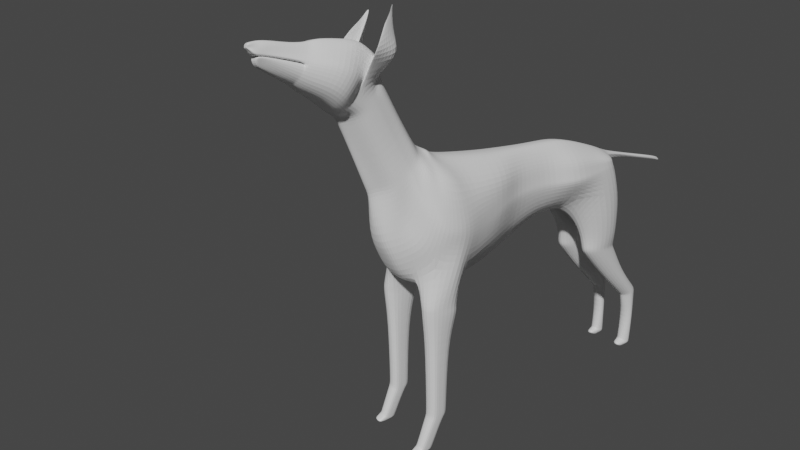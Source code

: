 # Source: Perro_Egipto.blend  (saved by Blender 3.0.42; exported with 4.5.12 LTS)
import bpy
from mathutils import Matrix  # noqa: F401  (used for matrix-valued properties, if any)

bpy.ops.wm.read_factory_settings(use_empty=True)
scene = bpy.context.scene
scene.name = 'Scene'

# ---- collections
col_collection = bpy.data.collections.new('Collection'); scene.collection.children.link(col_collection)

# ---- materials (node trees are filled in below, after node groups)
mat_material = bpy.data.materials.new('Material')
mat_material.alpha_threshold = 0.0
mat_material.use_transparent_shadow = False
mat_material.line_color = (0.0, 0.0, 0.0, 1.0)

# ---- material node trees
mat_material.use_nodes = True; mat_material.node_tree.nodes.clear()
_N = mat_material.node_tree.nodes; _L = mat_material.node_tree.links
n0 = _N.new('ShaderNodeOutputMaterial'); n0.name = 'Material Output'; n0.location = (300, 300)
n1 = _N.new('ShaderNodeBsdfPrincipled'); n1.name = 'Principled BSDF'; n1.location = (10, 300)
n1.distribution = 'GGX'
n1.subsurface_method = 'RANDOM_WALK_SKIN'
n1.inputs[2].default_value = 0.4
n1.inputs[3].default_value = 1.45
n1.inputs[27].default_value = (0.0, 0.0, 0.0, 1.0)
n1.inputs[28].default_value = 1.0
_L.new(n1.outputs[0], n0.inputs[0])
n0.is_active_output = True

# ---- world
world_world = bpy.data.worlds.new('World'); scene.world = world_world
world_world.use_nodes = True; world_world.node_tree.nodes.clear()
_N = world_world.node_tree.nodes; _L = world_world.node_tree.links
n0 = _N.new('ShaderNodeOutputWorld'); n0.name = 'World Output'; n0.location = (300, 300)
n1 = _N.new('ShaderNodeBackground'); n1.name = 'Background'; n1.location = (10, 300)
n1.inputs[0].default_value = (0.05088, 0.05088, 0.05088, 1.0)
_L.new(n1.outputs[0], n0.inputs[0])
n0.is_active_output = True
world_world.color = (0.05088, 0.05088, 0.05088)
world_world.use_sun_shadow = False
world_world.sun_shadow_jitter_overblur = 0.0

# ---- cameras
cam_camera = bpy.data.cameras.new('Camera')
cam_camera.lens = 24.0

# ---- meshes
me_cube = bpy.data.meshes.new('Cube')
me_cube.from_pydata([(0.3846, 0.984, 0.7146), (0.3846, 1.03, -0.1289), (0.6725, -0.75, 0.5745), (0.7157, -0.8137, -0.7412), (-0.0001384, 1.249, -0.2956), (-0.0001384, -0.6802, 1.005), (-0.0001384, -0.9227, -1.11), (-0.0001384, 0.9993, 1.031), (0.6217, 0.06878, 0.6342), (0.6217, -0.07912, -0.5265), (-0.0001384, -0.287, -1.09), (-0.0001384, 0.1046, 0.9958), (0.5277, 1.984, 0.7358), (0.407, 2.168, -0.004865), (-0.0001384, 2.13, 0.1458), (0.0, 1.939, 1.1), (0.4902, 3.122, 0.6759), (0.4902, 3.5, -0.01194), (-0.0001384, 3.128, -0.08987), (-0.0001384, 3.021, 0.8905), (0.4622, 0.9756, 0.2566), (0.7501, -0.61, -0.3416), (0.6993, -0.02785, 0.05394), (0.6278, 2.009, 0.297), (0.4902, 3.271, 0.521), (-0.0001384, 3.271, 0.521), (0.05113, 4.454, 0.6045), (-0.0001384, 4.457, 0.6375), (0.05113, 4.451, 0.5763), (-0.0001384, 4.603, 0.5357), (-0.0001384, 3.559, 0.7557), (-0.0001384, 3.957, 0.6116), (0.08957, 3.425, 0.7408), (0.05113, 3.715, 0.6629), (0.05113, 5.102, 0.5231), (-0.0001384, 5.354, 0.5234), (0.05113, 5.242, 0.4789), (-0.0001384, 5.499, 0.4216), (0.2882, -0.9227, -1.031), (0.2302, 0.9845, 0.969), (0.2302, 1.249, -0.2076), (0.347, -0.7331, 0.9345), (0.347, 0.1018, 0.9228), (0.347, -0.287, -0.9446), (0.238, 1.985, 1.028), (0.1823, 1.699, -0.2394), (0.2196, 3.053, 0.8313), (0.2196, 3.535, -0.2933), (0.2196, 3.271, 0.521), (0.39, -1.691, 0.0109), (0.02753, 4.453, 0.6268), (0.02753, 4.455, 0.5464), (0.02753, 3.857, 0.6116), (0.02753, 3.459, 0.7557), (0.02753, 5.254, 0.5234), (0.02753, 5.399, 0.4216), (0.4902, 3.512, -0.8874), (0.407, 2.657, -0.8726), (0.1823, 2.529, -0.7931), (0.2086, 3.497, -0.8162), (0.415, 4.439, -2.301), (0.407, 4.068, -2.407), (0.2915, 4.042, -2.42), (0.322, 4.467, -2.296), (0.407, 2.687, -1.155), (0.4362, 3.541, -1.156), (0.2287, 3.513, -1.19), (0.2091, 2.669, -1.182), (0.4551, 4.41, -3.593), (0.415, 4.186, -3.503), (0.2568, 4.198, -3.5), (0.2525, 4.437, -3.599), (0.4312, 4.247, -3.646), (0.3998, 4.05, -3.559), (0.2831, 4.058, -3.556), (0.263, 4.268, -3.65), (0.4021, 4.172, -3.67), (0.3877, 4.056, -3.615), (0.3041, 4.062, -3.612), (0.2815, 4.187, -3.669), (0.2883, 4.425, -2.922), (0.2635, 4.251, -2.945), (0.4131, 4.244, -2.948), (0.4685, 4.406, -2.923), (-0.0001384, 3.477, 0.5481), (0.1435, 3.278, 0.6253), (-0.0001384, 3.253, 0.8329), (0.228, 3.285, 0.7115), (0.1065, 3.285, 0.7872), (0.1065, 3.413, 0.6253), (-0.0001384, 2.629, -0.0174), (0.6012, 2.838, 0.03521), (0.4486, 2.648, 0.7263), (-1.475e-17, 2.611, 0.9789), (0.5262, 2.711, 0.4292), (0.201, 2.632, 0.9225), (0.11, 2.809, -0.3086), (0.5657, 3.039, -0.88), (0.1045, 2.998, -0.7953), (0.5262, 4.236, -2.364), (0.2124, 4.255, -2.358), (0.11, 2.974, -1.181), (0.5262, 3.027, -1.15), (0.4747, 4.319, -3.564), (0.227, 4.338, -3.566), (0.4422, 4.149, -3.602), (0.2595, 4.163, -3.603), (0.4163, 4.108, -3.643), (0.2853, 4.119, -3.642), (0.4925, 4.325, -2.936), (0.2154, 4.338, -2.933), (0.2138, 3.515, -0.5669), (0.1823, 2.224, -0.4648), (0.407, 2.411, -0.3468), (0.4902, 3.523, -0.5408), (0.6131, 2.967, -0.4438), (0.1071, 2.908, -0.5633), (0.125, 1.249, -0.2733), (0.1834, -0.7243, 0.9979), (0.1834, -0.287, -1.049), (0.1793, 2.107, 0.001653), (0.1979, 3.331, -0.1462), (0.5841, -1.43, 0.8593), (0.02362, 3.509, 0.7557), (0.1834, -0.9227, -1.068), (0.125, 0.9879, 1.028), (0.1834, 0.1029, 0.9861), (0.1331, 1.978, 1.105), (0.1197, 3.041, 0.8775), (0.1197, 3.271, 0.521), (0.02362, 4.455, 0.6322), (0.02362, 4.529, 0.5411), (0.02362, 3.907, 0.6116), (0.02362, 5.304, 0.5234), (0.02362, 5.449, 0.4216), (0.06311, 3.269, 0.81), (0.06311, 3.445, 0.5867), (0.1103, 2.631, 0.9753), (0.06486, 2.719, -0.07228), (0.407, 4.028, -2.366), (0.3168, 4.414, -2.234), (0.4162, 4.389, -2.237), (0.2915, 4.008, -2.38), (0.2067, 4.188, -2.292), (0.5262, 4.174, -2.296), (0.3053, 4.078, -2.509), (0.408, 4.104, -2.496), (0.3163, 4.46, -2.402), (0.4241, 4.434, -2.407), (0.2129, 4.269, -2.456), (0.5205, 4.251, -2.461), (0.4343, 3.618, -1.253), (0.2149, 2.745, -1.288), (0.407, 2.742, -1.264), (0.2367, 3.594, -1.285), (0.1188, 3.076, -1.281), (0.5262, 3.123, -1.254), (0.4472, 3.535, -1.101), (0.2091, 2.643, -1.099), (0.407, 2.678, -1.097), (0.2246, 3.51, -1.114), (0.5342, 3.02, -1.094), (0.1089, 2.96, -1.101), (0.255, 4.454, -3.564), (0.456, 4.427, -3.559), (0.2573, 4.201, -3.46), (0.4149, 4.19, -3.463), (0.4759, 4.319, -3.519), (0.2262, 4.338, -3.52), (0.2547, 4.395, -3.634), (0.2625, 4.154, -3.522), (0.4117, 4.144, -3.524), (0.4499, 4.369, -3.627), (0.4677, 4.269, -3.58), (0.234, 4.287, -3.582), (0.7337, -1.227, 0.7168), (0.6476, -1.353, -0.6466), (2.163e-05, -1.184, 1.108), (2.166e-05, -1.66, -0.9579), (0.8048, -1.311, -0.2456), (0.3472, -1.567, -0.8827), (0.3472, -1.196, 1.038), (0.1835, -1.183, 1.098), (0.1835, -1.66, -0.9579), (2.163e-05, -1.299, 1.158), (2.166e-05, -2.053, -0.2248), (0.5834, -1.606, 0.4237), (0.3472, -1.865, -0.0971), (0.3472, -1.341, 1.064), (0.1835, -1.316, 1.158), (0.1835, -2.065, -0.1523), (0.3572, -2.444, 1.702), (0.3572, -2.078, 2.093), (2.163e-05, -2.004, 2.24), (2.166e-05, -2.644, 1.599), (0.3928, -2.259, 1.833), (0.1613, -2.566, 1.636), (0.1613, -2.034, 2.179), (0.1651, -3.053, 2.537), (0.08629, -1.994, 2.208), (0.2611, -3.253, 2.157), (0.08629, -2.627, 1.639), (0.4439, -2.852, 1.991), (0.3305, -2.565, 2.572), (7.808e-05, -2.519, 2.661), (7.811e-05, -2.921, 1.857), (0.4926, -2.723, 2.253), (0.2363, -2.921, 1.857), (0.2077, -2.519, 2.661), (0.1336, -2.519, 2.661), (0.1336, -2.921, 1.857), (0.000137, -3.03, 2.606), (0.0001371, -3.3, 2.067), (0.288, -3.167, 2.332), (0.000137, -3.167, 2.332), (0.1131, -3.3, 2.067), (0.09735, -3.03, 2.606), (0.1131, -3.167, 2.332), (0.0565, -3.03, 2.606), (0.0565, -3.167, 2.332), (0.0565, -3.3, 2.067), (0.117, -3.585, 2.558), (0.06615, -3.746, 2.285), (0.000137, -3.562, 2.602), (0.1271, -3.661, 2.413), (0.000137, -3.661, 2.413), (0.06741, -3.562, 2.602), (0.07897, -3.661, 2.413), (0.03751, -3.562, 2.602), (0.03751, -3.661, 2.413), (0.07507, -3.713, 2.551), (0.1075, -3.745, 2.374), (0.000137, -3.703, 2.596), (0.1211, -3.753, 2.406), (0.000137, -3.781, 2.406), (0.04557, -3.703, 2.596), (0.05245, -3.781, 2.406), (0.02778, -3.703, 2.596), (0.02778, -3.781, 2.406), (0.07507, -3.839, 2.542), (0.1219, -3.754, 2.408), (0.0001156, -3.837, 2.564), (0.03647, -3.853, 2.502), (0.0001156, -3.853, 2.502), (0.04557, -3.837, 2.564), (0.02668, -3.853, 2.502), (0.02778, -3.837, 2.564), (0.01616, -3.853, 2.502), (0.288, -3.167, 2.332), (0.2611, -3.253, 2.157), (0.1131, -3.3, 2.067), (0.000137, -3.167, 2.332), (0.0001371, -3.3, 2.067), (0.0565, -3.167, 2.332), (0.0565, -3.3, 2.067), (0.1131, -3.167, 2.332), (0.0004134, -3.775, 2.415), (0.0004134, -3.746, 2.285), (0.03758, -3.775, 2.415), (0.03758, -3.746, 2.285), (0.07904, -3.775, 2.415), (0.2187, -2.338, 2.641), (0.332, -2.343, 2.542), (5.634e-05, -2.79, 1.755), (0.1336, -2.79, 1.745), (0.2363, -2.79, 1.745), (0.4439, -2.704, 1.865), (0.4926, -2.54, 2.101), (5.632e-05, -2.338, 2.641), (0.1336, -2.338, 2.641), (3.9e-05, -2.685, 1.666), (0.1336, -2.685, 1.669), (0.3489, -2.585, 1.765), (3.898e-05, -2.071, 2.445), (0.2275, -2.071, 2.445), (0.3084, -2.189, 2.39), (0.2361, -2.685, 1.691), (0.3976, -2.421, 2.039), (0.1336, -2.071, 2.445), (0.1268, -2.949, 2.654), (0.146, -3.199, 1.992), (0.3099, -3.146, 2.1), (0.3426, -3.049, 2.311), (0.2092, -2.964, 2.575), (0.0001213, -3.199, 1.992), (0.07709, -3.199, 1.992), (0.0001213, -2.949, 2.654), (0.07709, -2.949, 2.654), (0.3475, -0.8899, -1.35), (0.7745, -0.8971, -1.347), (0.422, -1.511, -1.374), (0.6996, -1.5, -1.364), (0.4399, -1.042, -3.277), (0.6817, -1.048, -3.255), (0.44, -1.395, -3.295), (0.6818, -1.387, -3.265), (0.4688, -1.334, -3.856), (0.6528, -1.333, -3.839), (0.4689, -1.591, -3.776), (0.6529, -1.577, -3.756), (0.4871, -1.572, -3.893), (0.6345, -1.573, -3.887), (0.4872, -1.682, -3.875), (0.6346, -1.678, -3.868), (0.4342, -1.381, -3.21), (0.6875, -1.373, -3.178), (0.6874, -1.039, -3.168), (0.4341, -1.032, -3.191), (0.6959, -1.495, -1.481), (0.3579, -0.8971, -1.458), (0.4288, -1.506, -1.49), (0.7688, -0.9065, -1.464), (0.3379, -0.9129, -1.255), (0.4158, -1.526, -1.288), (0.6996, -1.506, -1.284), (0.7745, -0.9169, -1.267), (0.4441, -1.423, -3.364), (0.6777, -1.414, -3.335), (0.6776, -1.13, -3.338), (0.444, -1.125, -3.359), (0.4253, -1.424, -2.048), (0.6964, -1.035, -2.002), (0.6965, -1.415, -2.013), (0.4252, -1.028, -2.027), (0.1834, -1.062, 1.036), (0.3471, -1.285, -1.052), (-6.025e-05, -1.285, -1.071), (0.1834, -1.285, -1.052), (0.7746, -1.014, 0.6778), (0.3471, -1.069, 0.9711), (0.9109, -1.04, -0.5787), (0.8877, -0.9466, -0.2278), (-6.026e-05, -1.044, 1.043), (0.3475, -1.194, -1.362), (0.7746, -1.189, -1.355), (0.44, -1.214, -3.286), (0.6817, -1.214, -3.26), (0.4689, -1.459, -3.817), (0.6528, -1.452, -3.798), (0.4871, -1.618, -3.885), (0.6345, -1.616, -3.878), (0.4342, -1.213, -3.2), (0.6875, -1.212, -3.173), (0.7689, -1.191, -1.473), (0.358, -1.194, -1.474), (0.7746, -1.2, -1.275), (0.3379, -1.212, -1.271), (0.4441, -1.249, -3.361), (0.6776, -1.247, -3.336), (0.6964, -1.221, -2.008), (0.4253, -1.221, -2.037), (0.4654, -1.566, -3.741), (0.6563, -1.315, -3.812), (0.6563, -1.571, -3.74), (0.4653, -1.316, -3.813), (0.4654, -1.438, -3.778), (0.6563, -1.44, -3.777), (0.6529, -1.593, -3.78), (0.6528, -1.367, -3.859), (0.4688, -1.367, -3.876), (0.4689, -1.605, -3.8), (0.4689, -1.483, -3.839), (0.6528, -1.478, -3.82), (0.418, -1.861, 0.6035), (0.4933, -1.677, 0.7717), (2.166e-05, -2.153, 0.4186), (0.2748, -1.447, 1.158), (0.1368, -1.409, 1.196), (2.163e-05, -1.415, 1.223), (0.2748, -1.978, 0.5196), (0.1368, -2.037, 0.5028), (0.418, -1.497, 1.055), (0.226, -2.117, 2.479), (0.3189, -2.209, 2.412), (0.2361, -2.703, 1.707), (0.3781, -2.446, 2.059), (0.1336, -2.117, 2.479), (4.198e-05, -2.703, 1.681), (0.1336, -2.703, 1.684), (0.3652, -2.605, 1.782), (4.196e-05, -2.117, 2.479), (0.2954, -1.828, 3.201), (0.4811, -2.114, 2.842), (0.3017, -1.868, 3.233), (0.4694, -2.139, 2.832), (0.6329, -2.354, 2.51), (0.3017, -2.015, 2.879), (0.2937, -1.983, 2.851), (0.6316, -2.329, 2.49), (0.4234, 0.9798, 0.4856), (0.7862, -0.6546, 0.3021), (0.6605, 0.02046, 0.3441), (0.5777, 1.996, 0.5164), (0.4902, 3.197, 0.5984), (0.05113, 4.453, 0.5904), (0.07035, 3.57, 0.7019), (0.05113, 5.172, 0.501), (-0.0001384, 5.427, 0.4725), (0.02753, 5.327, 0.4725), (0.1858, 3.282, 0.6684), (0.4874, 2.679, 0.5777), (0.02362, 5.377, 0.4725), (0.7951, -1.234, 0.1198), (0.582, -1.518, 0.6415), (0.375, -2.168, 1.963), (0.4116, -2.644, 2.412), (0.2265, -3.108, 2.432), (0.1221, -3.622, 2.493), (0.1018, -3.733, 2.489), (0.05577, -3.846, 2.522), (0.0001156, -3.844, 2.528), (0.03612, -3.844, 2.528), (0.02197, -3.844, 2.528), (0.4123, -2.442, 2.322), (0.3367, -2.247, 2.147), (0.2759, -3.007, 2.443), (0.8534, -0.9483, 0.08736), (0.4727, -1.587, 0.9135), (0.3321, -2.269, 2.168), (0.365, -1.971, 3.001), (0.3763, -2.003, 3.015), (0.4271, -1.889, 2.703), (0.4139, -1.904, 2.707), (0.3017, -2.116, 2.645), (0.5354, -2.368, 2.353), (0.5268, -2.393, 2.374), (0.2925, -2.09, 2.619), (0.4344, -2.025, 2.476), (0.5953, -1.875, 2.451), (0.07322, -3.679, 2.252), (0.1307, -3.639, 2.358), (0.04043, -3.679, 2.252), (0.0003718, -3.679, 2.252), (0.0003718, -3.594, 2.399), (0.1514, -3.594, 2.399), (0.04043, -3.594, 2.399), (0.08418, -3.594, 2.399), (0.0001279, -3.816, 2.455), (0.02281, -3.806, 2.459), (0.0001279, -3.76, 2.582), (0.02778, -3.76, 2.582), (0.04557, -3.76, 2.582), (0.07507, -3.767, 2.547), (0.08916, -3.806, 2.459), (0.04142, -3.806, 2.459), (0.08211, -3.781, 2.503), (0.1415, -3.304, 2.53), (0.08263, -3.277, 2.582), (0.000137, -3.41, 2.372), (0.000137, -3.277, 2.582), (0.04716, -3.277, 2.582), (0.2089, -3.41, 2.372), (0.09635, -3.41, 2.372), (0.04716, -3.41, 2.372), (0.1752, -3.341, 2.455), (0.4572, -1.725, 0.8576), (2.166e-05, -2.201, 0.51), (0.1391, -1.457, 1.278), (0.2251, -2.025, 0.61), (0.4164, -1.544, 1.139), (0.4164, -1.908, 0.6925), (0.2251, -1.495, 1.24), (2.163e-05, -1.463, 1.306), (0.1391, -2.085, 0.5948), (0.4368, -1.634, 0.9984), (0.3955, -2.196, 1.718), (2.166e-05, -2.58, 1.477), (0.08771, -1.931, 2.099), (0.164, -2.502, 1.515), (0.3594, -2.015, 1.98), (0.3774, -2.105, 1.849), (0.3594, -2.381, 1.584), (0.164, -1.97, 2.069), (2.163e-05, -1.94, 2.13), (0.08771, -2.563, 1.516), (0.4428, 0.9777, 0.3711), (0.7715, -0.5645, -0.08644), (0.6799, -0.003695, 0.199), (0.6027, 2.003, 0.4067), (0.4902, 3.234, 0.5597), (0.05113, 4.452, 0.5834), (0.05113, 5.207, 0.4899), (-0.0001384, 5.463, 0.447), (0.02753, 5.363, 0.447), (0.02362, 5.413, 0.447), (0.8494, -1.287, -0.06293), (0.564, -1.562, 0.5326), (0.3839, -2.214, 1.898), (0.4521, -2.684, 2.333), (0.2573, -3.137, 2.382), (0.1246, -3.642, 2.453), (0.1114, -3.743, 2.448), (0.04612, -3.849, 2.512), (0.0001156, -3.848, 2.515), (0.0314, -3.848, 2.515), (0.01907, -3.848, 2.515), (0.4525, -2.491, 2.211), (0.371, -2.306, 2.105), (0.3093, -3.028, 2.377), (0.8731, -0.9168, -0.09949), (0.483, -1.632, 0.8426), (0.359, -2.33, 2.127), (0.423, -2.042, 2.921), (0.4228, -2.071, 2.924), (0.5914, -2.16, 2.596), (0.06074, 3.643, 0.6824), (0.1647, 3.28, 0.6469), (0.5068, 2.695, 0.5034), (0.4966, -2.113, 2.62), (0.5654, -2.037, 2.402), (0.4806, -2.125, 2.425), (0.08564, -3.794, 2.481), (0.1921, -3.376, 2.414), (0.447, -1.679, 0.928), (0.3865, -2.151, 1.784), (0.3683, -2.119, 1.091), (0.1752, -1.707, 1.61), (2.163e-05, -1.676, 1.674), (0.09358, -2.298, 1.006), (0.407, -1.935, 1.242), (2.166e-05, -2.373, 0.953), (0.09358, -1.669, 1.644), (0.1752, -2.238, 1.014), (0.3683, -1.754, 1.515), (0.3877, -1.845, 1.378), (0.3974, -1.89, 1.31), (0.4326, 0.4757, -0.3277), (0.4326, 0.5264, 0.6744), (-0.0001384, 0.4811, -0.693), (-0.0001384, 0.552, 1.013), (0.5102, 0.4739, 0.1553), (0.2886, 0.4811, -0.5761), (0.2886, 0.5431, 0.9459), (0.1542, 0.4811, -0.661), (0.1542, 0.5454, 1.007), (0.4714, 0.5001, 0.4148), (0.4908, 0.487, 0.2851), (0.001262, 1.469, 1.066), (-0.0001384, 1.69, -0.0749), (0.3664, 1.599, -0.0669), (0.3738, 1.484, 0.7252), (0.4627, 1.492, 0.2768), (0.2456, 1.485, 0.9845), (0.1929, 1.599, -0.2519), (0.129, 1.483, 1.066), (0.1521, 1.678, -0.147), (0.4183, 1.488, 0.501), (0.4405, 1.49, 0.3889), (0.6139, -1.333, 0.7913), (0.2786, -1.872, -0.537), (0.3667, -1.723, -0.4722), (0.6802, -1.53, -0.303), (0.7306, -1.465, 0.1041), (2.166e-05, -1.866, -0.5748), (0.3667, -1.272, 1.051), (2.163e-05, -1.244, 1.134), (0.2786, -1.252, 1.129), (0.7203, -1.344, 0.3924), (0.7202, -1.405, 0.2483), (0.6397, -1.712, -3.846), (0.4819, -1.487, -3.888), (0.482, -1.602, -3.873), (0.6397, -1.598, -3.857), (0.6397, -1.488, -3.873), (0.482, -1.721, -3.864), (0.407, 3.336, -1.819), (0.2753, 3.91, -1.787), (0.1611, 3.596, -1.741), (0.5262, 3.614, -1.729), (0.4256, 3.91, -1.772), (0.2518, 3.344, -1.849)], [], [(43, 9, 3, 38), (391, 8, 2, 390), (346, 312, 288, 333), (126, 11, 5, 118), (534, 529, 11, 126), (535, 527, 8, 391), (531, 526, 9, 43), (138, 90, 18, 121), (545, 538, 14, 120), (542, 540, 12, 44), (541, 539, 13, 23), (94, 91, 17, 24), (95, 92, 16, 46), (507, 94, 24, 479), (47, 48, 24, 17), (547, 541, 23, 478), (526, 530, 22, 9), (329, 324, 182, 181), (9, 22, 21, 3), (131, 29, 37, 134), (53, 32, 26, 50), (132, 31, 29, 131), (505, 33, 28, 480), (506, 85, 33, 505), (136, 84, 31, 132), (88, 87, 32, 53), (398, 54, 34, 396), (480, 28, 36, 481), (50, 26, 34, 54), (130, 50, 54, 133), (401, 133, 54, 398), (135, 88, 53, 123), (85, 89, 52, 33), (33, 52, 51, 28), (123, 53, 50, 130), (28, 51, 55, 36), (327, 325, 180, 183), (121, 129, 48, 47), (137, 95, 46, 128), (544, 542, 44, 127), (539, 543, 45, 13), (116, 111, 59, 98), (533, 531, 43, 119), (527, 532, 42, 8), (8, 42, 41, 2), (119, 43, 38, 124), (144, 139, 61, 99), (115, 113, 57, 97), (111, 114, 56, 59), (113, 112, 58, 57), (168, 163, 71, 104), (143, 140, 63, 100), (139, 142, 62, 61), (140, 141, 60, 63), (160, 157, 65, 66), (159, 158, 67, 64), (162, 160, 66, 101), (161, 159, 64, 102), (174, 169, 75, 106), (166, 165, 70, 69), (163, 164, 68, 71), (167, 166, 69, 103), (75, 72, 76, 79), (171, 170, 74, 73), (169, 172, 72, 75), (173, 171, 73, 105), (107, 108, 79, 76), (105, 73, 77, 107), (106, 75, 79, 108), (73, 74, 78, 77), (150, 146, 82, 109), (147, 148, 83, 80), (146, 145, 81, 82), (149, 147, 80, 110), (24, 48, 89, 85), (128, 46, 88, 135), (46, 16, 87, 88), (129, 25, 84, 136), (479, 24, 85, 506), (145, 149, 110, 81), (148, 150, 109, 83), (74, 106, 108, 78), (72, 105, 107, 76), (77, 78, 108, 107), (172, 173, 105, 72), (164, 167, 103, 68), (170, 174, 106, 74), (157, 161, 102, 65), (158, 162, 101, 67), (142, 143, 100, 62), (165, 168, 104, 70), (114, 115, 97, 56), (141, 144, 99, 60), (112, 116, 98, 58), (127, 44, 95, 137), (478, 23, 94, 507), (44, 12, 92, 95), (23, 13, 91, 94), (120, 14, 90, 138), (45, 96, 116, 112), (17, 91, 115, 114), (13, 45, 112, 113), (47, 17, 114, 111), (91, 13, 113, 115), (96, 47, 111, 116), (45, 120, 138, 96), (15, 127, 137, 93), (48, 129, 136, 89), (19, 128, 135, 86), (10, 119, 124, 6), (528, 533, 119, 10), (537, 544, 127, 15), (93, 137, 128, 19), (18, 25, 129, 121), (30, 123, 130, 27), (86, 135, 123, 30), (397, 35, 133, 401), (27, 130, 133, 35), (89, 136, 132, 52), (52, 132, 131, 51), (51, 131, 134, 55), (326, 327, 183, 178), (543, 545, 120, 45), (96, 138, 121, 47), (532, 534, 126, 42), (42, 126, 118, 41), (328, 329, 181, 175), (569, 568, 144, 141), (570, 567, 143, 142), (566, 569, 141, 140), (565, 570, 142, 139), (567, 566, 140, 143), (568, 565, 139, 144), (60, 99, 150, 148), (62, 100, 149, 145), (100, 63, 147, 149), (61, 62, 145, 146), (63, 60, 148, 147), (99, 61, 146, 150), (102, 64, 153, 156), (101, 66, 154, 155), (64, 67, 152, 153), (66, 65, 151, 154), (67, 101, 155, 152), (65, 102, 156, 151), (58, 98, 162, 158), (56, 97, 161, 157), (97, 57, 159, 161), (98, 59, 160, 162), (57, 58, 158, 159), (59, 56, 157, 160), (81, 110, 168, 165), (83, 109, 167, 164), (109, 82, 166, 167), (80, 83, 164, 163), (82, 81, 165, 166), (110, 80, 163, 168), (70, 104, 174, 170), (68, 103, 173, 172), (103, 69, 171, 173), (71, 68, 172, 169), (69, 70, 170, 171), (104, 71, 169, 174), (550, 551, 49, 187), (557, 548, 122, 403), (553, 549, 190, 185), (549, 550, 187, 190), (551, 552, 186, 49), (416, 328, 175, 402), (324, 332, 177, 182), (330, 331, 179, 176), (474, 468, 196, 201), (471, 465, 195, 191), (467, 473, 193, 199), (472, 467, 199, 197), (548, 554, 188, 122), (554, 556, 189, 188), (556, 555, 184, 189), (262, 261, 208, 203), (265, 266, 202, 207), (413, 262, 203, 405), (263, 264, 210, 205), (264, 265, 207, 210), (266, 267, 206, 202), (466, 474, 201, 194), (470, 469, 192, 404), (468, 471, 191, 196), (469, 472, 197, 192), (279, 287, 218, 216), (283, 279, 216, 198), (280, 281, 200, 215), (415, 283, 198, 406), (284, 285, 220, 212), (261, 269, 209, 208), (269, 268, 204, 209), (447, 450, 228, 226), (215, 200, 249, 250), (214, 212, 252, 251), (212, 220, 254, 252), (446, 447, 226, 221), (287, 286, 211, 218), (281, 282, 213, 200), (285, 280, 215, 220), (229, 227, 236, 238), (407, 221, 230, 408), (221, 226, 235, 230), (450, 449, 223, 228), (452, 451, 224, 227), (448, 453, 229, 225), (453, 452, 227, 229), (222, 260, 258, 259), (454, 446, 221, 407), (441, 440, 246, 244), (440, 439, 241, 246), (437, 438, 247, 243), (227, 224, 233, 236), (231, 240, 260, 222), (225, 229, 238, 234), (228, 223, 232, 237), (226, 228, 237, 235), (412, 246, 241, 410), (409, 239, 244, 411), (411, 244, 246, 412), (442, 441, 244, 239), (445, 442, 239, 409), (438, 444, 245, 247), (444, 443, 242, 245), (259, 258, 256, 257), (431, 429, 222, 259), (432, 431, 259, 257), (429, 430, 231, 222), (219, 214, 251, 253), (217, 219, 253, 255), (200, 213, 248, 249), (213, 217, 255, 248), (220, 215, 250, 254), (430, 434, 240, 231), (436, 435, 258, 260), (434, 436, 260, 240), (435, 433, 256, 258), (376, 380, 268, 269), (372, 376, 269, 261), (379, 375, 267, 266), (378, 374, 265, 264), (377, 378, 264, 263), (418, 373, 262, 413), (374, 379, 266, 265), (373, 372, 261, 262), (192, 197, 274, 275), (196, 191, 272, 276), (404, 192, 275, 414), (194, 201, 271, 270), (201, 196, 276, 271), (191, 195, 277, 272), (197, 199, 278, 274), (199, 193, 273, 278), (210, 207, 280, 285), (202, 206, 282, 281), (209, 204, 286, 287), (205, 210, 285, 284), (405, 203, 283, 415), (207, 202, 281, 280), (203, 208, 279, 283), (208, 209, 287, 279), (305, 304, 294, 295), (345, 314, 291, 334), (314, 313, 290, 291), (312, 315, 289, 288), (353, 351, 298, 299), (307, 306, 293, 292), (342, 305, 295, 336), (341, 307, 292, 335), (562, 559, 303, 340), (354, 352, 297, 296), (356, 353, 299, 338), (355, 354, 296, 337), (339, 340, 303, 302), (561, 560, 300, 339), (559, 564, 302, 303), (560, 563, 301, 300), (350, 323, 307, 341), (349, 322, 305, 342), (323, 321, 306, 307), (322, 320, 304, 305), (291, 290, 310, 308), (288, 289, 311, 309), (334, 291, 308, 343), (333, 288, 309, 344), (38, 3, 315, 312), (176, 180, 313, 314), (330, 176, 314, 345), (325, 38, 312, 346), (335, 292, 319, 347), (336, 295, 317, 348), (292, 293, 318, 319), (295, 294, 316, 317), (308, 310, 320, 322), (309, 311, 321, 323), (343, 308, 322, 349), (344, 309, 323, 350), (310, 344, 350, 320), (311, 343, 349, 321), (293, 336, 348, 318), (294, 335, 347, 316), (180, 325, 346, 313), (3, 330, 345, 315), (290, 333, 344, 310), (289, 334, 343, 311), (321, 349, 342, 306), (320, 350, 341, 304), (564, 561, 339, 302), (300, 301, 340, 339), (351, 355, 337, 298), (352, 356, 338, 297), (563, 562, 340, 301), (304, 341, 335, 294), (306, 342, 336, 293), (315, 345, 334, 289), (3, 21, 331, 330), (118, 5, 332, 324), (390, 2, 328, 416), (2, 41, 329, 328), (6, 124, 327, 326), (124, 38, 325, 327), (41, 118, 324, 329), (313, 346, 333, 290), (318, 348, 356, 352), (316, 347, 355, 351), (347, 319, 354, 355), (348, 317, 353, 356), (319, 318, 352, 354), (317, 316, 351, 353), (297, 338, 362, 358), (298, 337, 361, 360), (296, 297, 358, 359), (299, 298, 360, 357), (337, 296, 359, 361), (338, 299, 357, 362), (122, 188, 366, 371), (187, 49, 363, 369), (403, 122, 371, 417), (185, 190, 370, 365), (188, 189, 367, 366), (189, 184, 368, 367), (49, 186, 364, 363), (190, 187, 369, 370), (275, 274, 372, 373), (276, 272, 379, 374), (508, 385, 384, 503), (270, 271, 378, 377), (271, 276, 374, 378), (272, 277, 375, 379), (274, 278, 376, 372), (278, 273, 380, 376), (419, 381, 383, 420), (421, 387, 381, 419), (385, 388, 382, 384), (387, 386, 383, 381), (426, 423, 386, 387), (425, 424, 388, 385), (428, 426, 387, 421), (510, 425, 385, 508), (423, 427, 422, 386), (509, 428, 421, 504), (504, 421, 419, 502), (502, 419, 420, 503), (386, 422, 420, 383), (486, 403, 417, 500), (476, 390, 416, 499), (488, 405, 415, 498), (487, 404, 414, 497), (501, 418, 413, 496), (511, 445, 409, 492), (494, 411, 412, 495), (492, 409, 411, 494), (495, 412, 410, 493), (512, 454, 407, 490), (490, 407, 408, 491), (498, 415, 406, 489), (514, 470, 404, 487), (496, 413, 405, 488), (499, 416, 402, 485), (558, 557, 403, 486), (482, 397, 401, 484), (12, 392, 400, 92), (16, 393, 399, 87), (484, 401, 398, 483), (26, 394, 396, 34), (483, 398, 396, 481), (87, 399, 395, 32), (32, 395, 394, 26), (540, 546, 392, 12), (92, 400, 393, 16), (536, 535, 391, 477), (477, 391, 390, 476), (497, 414, 428, 509), (373, 418, 427, 423), (501, 375, 425, 510), (414, 275, 426, 428), (375, 277, 424, 425), (275, 373, 423, 426), (253, 251, 433, 435), (248, 255, 436, 434), (255, 253, 435, 436), (249, 248, 434, 430), (250, 249, 430, 429), (252, 254, 431, 432), (254, 250, 429, 431), (491, 408, 445, 511), (236, 233, 443, 444), (238, 236, 444, 438), (408, 230, 442, 445), (230, 235, 441, 442), (234, 238, 438, 437), (237, 232, 439, 440), (235, 237, 440, 441), (489, 406, 454, 512), (406, 198, 446, 454), (219, 217, 452, 453), (214, 219, 453, 448), (217, 213, 451, 452), (218, 211, 449, 450), (198, 216, 447, 446), (216, 218, 450, 447), (500, 417, 464, 513), (371, 366, 461, 459), (369, 363, 460, 458), (417, 371, 459, 464), (365, 370, 463, 456), (366, 367, 457, 461), (367, 368, 462, 457), (363, 364, 455, 460), (370, 369, 458, 463), (525, 524, 470, 514), (523, 516, 472, 469), (522, 515, 471, 468), (524, 523, 469, 470), (520, 518, 474, 466), (516, 521, 467, 472), (521, 517, 473, 467), (515, 519, 465, 471), (518, 522, 468, 474), (519, 525, 514, 465), (364, 500, 513, 455), (213, 489, 512, 451), (233, 491, 511, 443), (418, 501, 510, 427), (277, 497, 509, 424), (22, 477, 476, 21), (530, 536, 477, 22), (55, 483, 481, 36), (134, 484, 483, 55), (37, 482, 484, 134), (552, 558, 486, 186), (331, 499, 485, 179), (267, 496, 488, 206), (465, 514, 487, 195), (282, 498, 489, 213), (224, 490, 491, 233), (451, 512, 490, 224), (247, 495, 493, 243), (242, 492, 494, 245), (245, 494, 495, 247), (443, 511, 492, 242), (375, 501, 496, 267), (195, 487, 497, 277), (206, 488, 498, 282), (21, 476, 499, 331), (186, 486, 500, 364), (382, 502, 503, 384), (388, 504, 502, 382), (424, 509, 504, 388), (427, 510, 508, 422), (422, 508, 503, 420), (392, 478, 507, 400), (393, 479, 506, 399), (394, 480, 481, 396), (399, 506, 505, 395), (395, 505, 480, 394), (546, 547, 478, 392), (400, 507, 479, 393), (455, 513, 525, 519), (463, 458, 522, 518), (460, 455, 519, 515), (457, 462, 517, 521), (461, 457, 521, 516), (456, 463, 518, 520), (464, 459, 523, 524), (458, 460, 515, 522), (459, 461, 516, 523), (513, 464, 524, 525), (20, 475, 536, 530), (475, 389, 535, 536), (39, 125, 534, 532), (4, 117, 533, 528), (0, 39, 532, 527), (117, 40, 531, 533), (1, 20, 530, 526), (40, 1, 526, 531), (389, 0, 527, 535), (125, 7, 529, 534), (389, 475, 547, 546), (0, 389, 546, 540), (40, 117, 545, 543), (7, 125, 544, 537), (1, 40, 543, 539), (125, 39, 542, 544), (475, 20, 541, 547), (20, 1, 539, 541), (39, 0, 540, 542), (117, 4, 538, 545), (179, 485, 558, 552), (485, 402, 557, 558), (182, 177, 555, 556), (181, 182, 556, 554), (175, 181, 554, 548), (176, 179, 552, 551), (183, 180, 550, 549), (178, 183, 549, 553), (402, 175, 548, 557), (180, 176, 551, 550), (358, 362, 562, 563), (360, 361, 561, 564), (359, 358, 563, 560), (357, 360, 564, 559), (361, 359, 560, 561), (362, 357, 559, 562), (156, 153, 565, 568), (155, 154, 566, 567), (153, 152, 570, 565), (154, 151, 569, 566), (152, 155, 567, 570), (151, 156, 568, 569)])
_uv = me_cube.uv_layers.new(name='UVMap')
_uv.uv.foreach_set('vector', [0.306, 0.625, 0.375, 0.625, 0.375, 0.75, 0.306, 0.75, 0.5615, 0.625, 0.625, 0.625, 0.625, 0.75, 0.5615, 0.75, 0.306, 0.75, 0.306, 0.75, 0.306, 0.75, 0.306, 0.75, 0.722, 0.625, 0.75, 0.625, 0.75, 0.75, 0.722, 0.75, 0.722, 0.5625, 0.75, 0.5625, 0.75, 0.625, 0.722, 0.625, 0.5615, 0.5625, 0.625, 0.5625, 0.625, 0.625, 0.5615, 0.625, 0.306, 0.5625, 0.375, 0.5625, 0.375, 0.625, 0.306, 0.625, 0.278, 0.5, 0.25, 0.5, 0.25, 0.5, 0.278, 0.5, 0.278, 0.5, 0.25, 0.5, 0.25, 0.5, 0.278, 0.5, 0.6904, 0.5, 0.625, 0.5, 0.625, 0.5, 0.694, 0.5, 0.498, 0.5, 0.375, 0.5, 0.375, 0.5, 0.498, 0.5, 0.498, 0.5, 0.375, 0.5, 0.375, 0.5, 0.498, 0.5, 0.694, 0.5, 0.625, 0.5, 0.625, 0.5, 0.694, 0.5, 0.5298, 0.5, 0.498, 0.5, 0.498, 0.5, 0.5298, 0.5, 0.375, 0.431, 0.498, 0.431, 0.498, 0.5, 0.375, 0.5, 0.5298, 0.5, 0.498, 0.5, 0.498, 0.5, 0.5298, 0.5, 0.375, 0.5625, 0.498, 0.5625, 0.498, 0.625, 0.375, 0.625, 0.694, 0.75, 0.722, 0.75, 0.722, 0.75, 0.694, 0.75, 0.375, 0.625, 0.498, 0.625, 0.498, 0.75, 0.375, 0.75, 0.498, 0.403, 0.498, 0.375, 0.498, 0.375, 0.498, 0.403, 0.694, 0.5, 0.625, 0.5, 0.625, 0.5, 0.694, 0.5, 0.498, 0.403, 0.498, 0.375, 0.498, 0.375, 0.498, 0.403, 0.5298, 0.5, 0.498, 0.5, 0.498, 0.5, 0.5298, 0.5, 0.5298, 0.5, 0.498, 0.5, 0.498, 0.5, 0.5298, 0.5, 0.498, 0.403, 0.498, 0.375, 0.498, 0.375, 0.498, 0.403, 0.694, 0.5, 0.625, 0.5, 0.625, 0.5, 0.694, 0.5, 0.5615, 0.431, 0.625, 0.431, 0.625, 0.5, 0.5615, 0.5, 0.5298, 0.5, 0.498, 0.5, 0.498, 0.5, 0.5298, 0.5, 0.694, 0.5, 0.625, 0.5, 0.625, 0.5, 0.694, 0.5, 0.722, 0.5, 0.694, 0.5, 0.694, 0.5, 0.722, 0.5, 0.5615, 0.403, 0.625, 0.403, 0.625, 0.431, 0.5615, 0.431, 0.722, 0.5, 0.694, 0.5, 0.694, 0.5, 0.722, 0.5, 0.498, 0.5, 0.498, 0.431, 0.498, 0.431, 0.498, 0.5, 0.498, 0.5, 0.498, 0.431, 0.498, 0.431, 0.498, 0.5, 0.722, 0.5, 0.694, 0.5, 0.694, 0.5, 0.722, 0.5, 0.498, 0.5, 0.498, 0.431, 0.498, 0.431, 0.498, 0.5, 0.278, 0.75, 0.306, 0.75, 0.306, 0.75, 0.278, 0.75, 0.375, 0.403, 0.498, 0.403, 0.498, 0.431, 0.375, 0.431, 0.722, 0.5, 0.694, 0.5, 0.694, 0.5, 0.722, 0.5, 0.722, 0.5, 0.6904, 0.5, 0.694, 0.5, 0.722, 0.5, 0.375, 0.5, 0.306, 0.5, 0.306, 0.5, 0.375, 0.5, 0.306, 0.5, 0.306, 0.5, 0.306, 0.5, 0.306, 0.5, 0.278, 0.5625, 0.306, 0.5625, 0.306, 0.625, 0.278, 0.625, 0.625, 0.5625, 0.694, 0.5625, 0.694, 0.625, 0.625, 0.625, 0.625, 0.625, 0.694, 0.625, 0.694, 0.75, 0.625, 0.75, 0.278, 0.625, 0.306, 0.625, 0.306, 0.75, 0.278, 0.75, 0.375, 0.5, 0.375, 0.5, 0.375, 0.5, 0.375, 0.5, 0.375, 0.5, 0.375, 0.5, 0.375, 0.5, 0.375, 0.5, 0.375, 0.431, 0.375, 0.5, 0.375, 0.5, 0.375, 0.431, 0.375, 0.5, 0.306, 0.5, 0.306, 0.5, 0.375, 0.5, 0.306, 0.5, 0.306, 0.5, 0.306, 0.5, 0.306, 0.5, 0.306, 0.5, 0.306, 0.5, 0.306, 0.5, 0.306, 0.5, 0.375, 0.5, 0.306, 0.5, 0.306, 0.5, 0.375, 0.5, 0.375, 0.431, 0.375, 0.5, 0.375, 0.5, 0.375, 0.431, 0.375, 0.431, 0.375, 0.5, 0.375, 0.5, 0.375, 0.431, 0.375, 0.5, 0.306, 0.5, 0.306, 0.5, 0.375, 0.5, 0.306, 0.5, 0.306, 0.5, 0.306, 0.5, 0.306, 0.5, 0.375, 0.5, 0.375, 0.5, 0.375, 0.5, 0.375, 0.5, 0.306, 0.5, 0.306, 0.5, 0.306, 0.5, 0.306, 0.5, 0.375, 0.5, 0.306, 0.5, 0.306, 0.5, 0.375, 0.5, 0.375, 0.431, 0.375, 0.5, 0.375, 0.5, 0.375, 0.431, 0.375, 0.5, 0.375, 0.5, 0.375, 0.5, 0.375, 0.5, 0.375, 0.431, 0.375, 0.5, 0.375, 0.5, 0.375, 0.431, 0.375, 0.5, 0.306, 0.5, 0.306, 0.5, 0.375, 0.5, 0.375, 0.431, 0.375, 0.5, 0.375, 0.5, 0.375, 0.431, 0.375, 0.5, 0.375, 0.5, 0.375, 0.5, 0.375, 0.5, 0.375, 0.5, 0.306, 0.5, 0.306, 0.5, 0.375, 0.5, 0.375, 0.5, 0.375, 0.5, 0.375, 0.5, 0.375, 0.5, 0.306, 0.5, 0.306, 0.5, 0.306, 0.5, 0.306, 0.5, 0.375, 0.5, 0.306, 0.5, 0.306, 0.5, 0.375, 0.5, 0.375, 0.5, 0.375, 0.5, 0.375, 0.5, 0.375, 0.5, 0.375, 0.431, 0.375, 0.5, 0.375, 0.5, 0.375, 0.431, 0.375, 0.5, 0.306, 0.5, 0.306, 0.5, 0.375, 0.5, 0.306, 0.5, 0.306, 0.5, 0.306, 0.5, 0.306, 0.5, 0.498, 0.5, 0.498, 0.431, 0.498, 0.431, 0.498, 0.5, 0.722, 0.5, 0.694, 0.5, 0.694, 0.5, 0.722, 0.5, 0.694, 0.5, 0.625, 0.5, 0.625, 0.5, 0.694, 0.5, 0.498, 0.403, 0.498, 0.375, 0.498, 0.375, 0.498, 0.403, 0.5298, 0.5, 0.498, 0.5, 0.498, 0.5, 0.5298, 0.5, 0.306, 0.5, 0.306, 0.5, 0.306, 0.5, 0.306, 0.5, 0.375, 0.5, 0.375, 0.5, 0.375, 0.5, 0.375, 0.5, 0.306, 0.5, 0.306, 0.5, 0.306, 0.5, 0.306, 0.5, 0.375, 0.5, 0.375, 0.5, 0.375, 0.5, 0.375, 0.5, 0.375, 0.5, 0.306, 0.5, 0.306, 0.5, 0.375, 0.5, 0.375, 0.5, 0.375, 0.5, 0.375, 0.5, 0.375, 0.5, 0.375, 0.5, 0.375, 0.5, 0.375, 0.5, 0.375, 0.5, 0.306, 0.5, 0.306, 0.5, 0.306, 0.5, 0.306, 0.5, 0.375, 0.5, 0.375, 0.5, 0.375, 0.5, 0.375, 0.5, 0.306, 0.5, 0.306, 0.5, 0.306, 0.5, 0.306, 0.5, 0.306, 0.5, 0.306, 0.5, 0.306, 0.5, 0.306, 0.5, 0.306, 0.5, 0.306, 0.5, 0.306, 0.5, 0.306, 0.5, 0.375, 0.5, 0.375, 0.5, 0.375, 0.5, 0.375, 0.5, 0.375, 0.5, 0.375, 0.5, 0.375, 0.5, 0.375, 0.5, 0.306, 0.5, 0.306, 0.5, 0.306, 0.5, 0.306, 0.5, 0.722, 0.5, 0.694, 0.5, 0.694, 0.5, 0.722, 0.5, 0.5298, 0.5, 0.498, 0.5, 0.498, 0.5, 0.5298, 0.5, 0.694, 0.5, 0.625, 0.5, 0.625, 0.5, 0.694, 0.5, 0.498, 0.5, 0.375, 0.5, 0.375, 0.5, 0.498, 0.5, 0.278, 0.5, 0.25, 0.5, 0.25, 0.5, 0.278, 0.5, 0.306, 0.5, 0.306, 0.5, 0.306, 0.5, 0.306, 0.5, 0.375, 0.5, 0.375, 0.5, 0.375, 0.5, 0.375, 0.5, 0.375, 0.5, 0.306, 0.5, 0.306, 0.5, 0.375, 0.5, 0.375, 0.431, 0.375, 0.5, 0.375, 0.5, 0.375, 0.431, 0.375, 0.5, 0.375, 0.5, 0.375, 0.5, 0.375, 0.5, 0.306, 0.5, 0.306, 0.5, 0.306, 0.5, 0.306, 0.5, 0.306, 0.5, 0.278, 0.5, 0.278, 0.5, 0.306, 0.5, 0.75, 0.5, 0.722, 0.5, 0.722, 0.5, 0.75, 0.5, 0.498, 0.431, 0.498, 0.403, 0.498, 0.403, 0.498, 0.431, 0.75, 0.5, 0.722, 0.5, 0.722, 0.5, 0.75, 0.5, 0.25, 0.625, 0.278, 0.625, 0.278, 0.75, 0.25, 0.75, 0.25, 0.5625, 0.278, 0.5625, 0.278, 0.625, 0.25, 0.625, 0.75, 0.5, 0.722, 0.5, 0.722, 0.5, 0.75, 0.5, 0.75, 0.5, 0.722, 0.5, 0.722, 0.5, 0.75, 0.5, 0.375, 0.375, 0.498, 0.375, 0.498, 0.403, 0.375, 0.403, 0.75, 0.5, 0.722, 0.5, 0.722, 0.5, 0.75, 0.5, 0.75, 0.5, 0.722, 0.5, 0.722, 0.5, 0.75, 0.5, 0.5615, 0.375, 0.625, 0.375, 0.625, 0.403, 0.5615, 0.403, 0.75, 0.5, 0.722, 0.5, 0.722, 0.5, 0.75, 0.5, 0.498, 0.431, 0.498, 0.403, 0.498, 0.403, 0.498, 0.431, 0.498, 0.431, 0.498, 0.403, 0.498, 0.403, 0.498, 0.431, 0.498, 0.431, 0.498, 0.403, 0.498, 0.403, 0.498, 0.431, 0.25, 0.75, 0.278, 0.75, 0.278, 0.75, 0.25, 0.75, 0.306, 0.5, 0.278, 0.5, 0.278, 0.5, 0.306, 0.5, 0.306, 0.5, 0.278, 0.5, 0.278, 0.5, 0.306, 0.5, 0.694, 0.5625, 0.722, 0.5625, 0.722, 0.625, 0.694, 0.625, 0.694, 0.625, 0.722, 0.625, 0.722, 0.75, 0.694, 0.75, 0.625, 0.75, 0.694, 0.75, 0.694, 0.75, 0.625, 0.75, 0.375, 0.5, 0.375, 0.5, 0.375, 0.5, 0.375, 0.5, 0.306, 0.5, 0.306, 0.5, 0.306, 0.5, 0.306, 0.5, 0.375, 0.431, 0.375, 0.5, 0.375, 0.5, 0.375, 0.431, 0.375, 0.5, 0.306, 0.5, 0.306, 0.5, 0.375, 0.5, 0.306, 0.5, 0.306, 0.5, 0.306, 0.5, 0.306, 0.5, 0.375, 0.5, 0.375, 0.5, 0.375, 0.5, 0.375, 0.5, 0.375, 0.5, 0.375, 0.5, 0.375, 0.5, 0.375, 0.5, 0.306, 0.5, 0.306, 0.5, 0.306, 0.5, 0.306, 0.5, 0.306, 0.5, 0.306, 0.5, 0.306, 0.5, 0.306, 0.5, 0.375, 0.5, 0.306, 0.5, 0.306, 0.5, 0.375, 0.5, 0.375, 0.431, 0.375, 0.5, 0.375, 0.5, 0.375, 0.431, 0.375, 0.5, 0.375, 0.5, 0.375, 0.5, 0.375, 0.5, 0.375, 0.5, 0.375, 0.5, 0.375, 0.5, 0.375, 0.5, 0.306, 0.5, 0.306, 0.5, 0.306, 0.5, 0.306, 0.5, 0.375, 0.5, 0.306, 0.5, 0.306, 0.5, 0.375, 0.5, 0.375, 0.431, 0.375, 0.5, 0.375, 0.5, 0.375, 0.431, 0.306, 0.5, 0.306, 0.5, 0.306, 0.5, 0.306, 0.5, 0.375, 0.5, 0.375, 0.5, 0.375, 0.5, 0.375, 0.5, 0.306, 0.5, 0.306, 0.5, 0.306, 0.5, 0.306, 0.5, 0.375, 0.5, 0.375, 0.5, 0.375, 0.5, 0.375, 0.5, 0.375, 0.5, 0.375, 0.5, 0.375, 0.5, 0.375, 0.5, 0.306, 0.5, 0.306, 0.5, 0.306, 0.5, 0.306, 0.5, 0.375, 0.5, 0.306, 0.5, 0.306, 0.5, 0.375, 0.5, 0.375, 0.431, 0.375, 0.5, 0.375, 0.5, 0.375, 0.431, 0.306, 0.5, 0.306, 0.5, 0.306, 0.5, 0.306, 0.5, 0.375, 0.5, 0.375, 0.5, 0.375, 0.5, 0.375, 0.5, 0.375, 0.5, 0.375, 0.5, 0.375, 0.5, 0.375, 0.5, 0.375, 0.431, 0.375, 0.5, 0.375, 0.5, 0.375, 0.431, 0.375, 0.5, 0.306, 0.5, 0.306, 0.5, 0.375, 0.5, 0.306, 0.5, 0.306, 0.5, 0.306, 0.5, 0.306, 0.5, 0.306, 0.5, 0.306, 0.5, 0.306, 0.5, 0.306, 0.5, 0.375, 0.5, 0.375, 0.5, 0.375, 0.5, 0.375, 0.5, 0.375, 0.5, 0.375, 0.5, 0.375, 0.5, 0.375, 0.5, 0.375, 0.431, 0.375, 0.5, 0.375, 0.5, 0.375, 0.431, 0.375, 0.5, 0.306, 0.5, 0.306, 0.5, 0.375, 0.5, 0.306, 0.5, 0.306, 0.5, 0.306, 0.5, 0.306, 0.5, 0.306, 0.75, 0.375, 0.75, 0.375, 0.75, 0.306, 0.75, 0.5615, 0.75, 0.625, 0.75, 0.625, 0.75, 0.5615, 0.75, 0.25, 0.75, 0.278, 0.75, 0.278, 0.75, 0.25, 0.75, 0.278, 0.75, 0.306, 0.75, 0.306, 0.75, 0.278, 0.75, 0.375, 0.75, 0.498, 0.75, 0.498, 0.75, 0.375, 0.75, 0.5615, 0.75, 0.625, 0.75, 0.625, 0.75, 0.5615, 0.75, 0.722, 0.75, 0.75, 0.75, 0.75, 0.75, 0.722, 0.75, 0.375, 0.75, 0.498, 0.75, 0.498, 0.75, 0.375, 0.75, 0.278, 0.75, 0.306, 0.75, 0.306, 0.75, 0.278, 0.75, 0.375, 0.75, 0.498, 0.75, 0.498, 0.75, 0.375, 0.75, 0.722, 0.75, 0.75, 0.75, 0.75, 0.75, 0.722, 0.75, 0.694, 0.75, 0.722, 0.75, 0.722, 0.75, 0.694, 0.75, 0.625, 0.75, 0.694, 0.75, 0.694, 0.75, 0.625, 0.75, 0.694, 0.75, 0.722, 0.75, 0.722, 0.75, 0.694, 0.75, 0.722, 0.75, 0.75, 0.75, 0.75, 0.75, 0.722, 0.75, 0.625, 0.75, 0.694, 0.75, 0.694, 0.75, 0.625, 0.75, 0.306, 0.75, 0.375, 0.75, 0.375, 0.75, 0.306, 0.75, 0.5615, 0.75, 0.625, 0.75, 0.625, 0.75, 0.5615, 0.75, 0.25, 0.75, 0.278, 0.75, 0.278, 0.75, 0.25, 0.75, 0.278, 0.75, 0.306, 0.75, 0.306, 0.75, 0.278, 0.75, 0.375, 0.75, 0.498, 0.75, 0.498, 0.75, 0.375, 0.75, 0.25, 0.75, 0.278, 0.75, 0.278, 0.75, 0.25, 0.75, 0.5615, 0.75, 0.625, 0.75, 0.625, 0.75, 0.5615, 0.75, 0.306, 0.75, 0.375, 0.75, 0.375, 0.75, 0.306, 0.75, 0.625, 0.75, 0.694, 0.75, 0.694, 0.75, 0.625, 0.75, 0.694, 0.75, 0.722, 0.75, 0.722, 0.75, 0.694, 0.75, 0.625, 0.75, 0.694, 0.75, 0.694, 0.75, 0.625, 0.75, 0.306, 0.75, 0.375, 0.75, 0.375, 0.75, 0.306, 0.75, 0.5615, 0.75, 0.625, 0.75, 0.625, 0.75, 0.5615, 0.75, 0.25, 0.75, 0.278, 0.75, 0.278, 0.75, 0.25, 0.75, 0.694, 0.75, 0.722, 0.75, 0.722, 0.75, 0.694, 0.75, 0.722, 0.75, 0.75, 0.75, 0.75, 0.75, 0.722, 0.75, 0.694, 0.75, 0.722, 0.75, 0.722, 0.75, 0.694, 0.75, 0.306, 0.75, 0.375, 0.75, 0.375, 0.75, 0.306, 0.75, 0.0, 0.0, 0.0, 0.0, 0.0, 0.0, 0.0, 0.0, 0.25, 0.75, 0.278, 0.75, 0.278, 0.75, 0.25, 0.75, 0.625, 0.75, 0.694, 0.75, 0.694, 0.75, 0.625, 0.75, 0.722, 0.75, 0.75, 0.75, 0.75, 0.75, 0.722, 0.75, 0.375, 0.75, 0.498, 0.75, 0.498, 0.75, 0.375, 0.75, 0.278, 0.75, 0.306, 0.75, 0.306, 0.75, 0.278, 0.75, 0.498, 0.847, 0.498, 0.819, 0.498, 0.819, 0.498, 0.847, 0.5615, 0.75, 0.625, 0.75, 0.625, 0.75, 0.5615, 0.75, 0.625, 0.75, 0.694, 0.75, 0.694, 0.75, 0.625, 0.75, 0.722, 0.75, 0.75, 0.75, 0.75, 0.75, 0.722, 0.75, 0.498, 0.819, 0.498, 0.75, 0.498, 0.75, 0.498, 0.819, 0.498, 0.875, 0.498, 0.847, 0.498, 0.847, 0.498, 0.875, 0.498, 0.847, 0.498, 0.819, 0.498, 0.819, 0.498, 0.847, 0.375, 0.819, 0.498, 0.819, 0.498, 0.847, 0.375, 0.847, 0.5615, 0.75, 0.625, 0.75, 0.625, 0.75, 0.5615, 0.75, 0.694, 0.75, 0.722, 0.75, 0.722, 0.75, 0.694, 0.75, 0.722, 0.75, 0.75, 0.75, 0.75, 0.75, 0.722, 0.75, 0.498, 0.875, 0.498, 0.847, 0.498, 0.847, 0.498, 0.875, 0.498, 0.819, 0.498, 0.75, 0.498, 0.75, 0.498, 0.819, 0.375, 0.75, 0.498, 0.75, 0.498, 0.819, 0.375, 0.819, 0.498, 0.875, 0.498, 0.847, 0.498, 0.847, 0.498, 0.875, 0.722, 0.75, 0.75, 0.75, 0.75, 0.75, 0.722, 0.75, 0.694, 0.75, 0.722, 0.75, 0.722, 0.75, 0.694, 0.75, 0.5615, 0.847, 0.625, 0.847, 0.625, 0.875, 0.5615, 0.875, 0.5615, 0.75, 0.625, 0.75, 0.625, 0.819, 0.5615, 0.819, 0.5615, 0.819, 0.625, 0.819, 0.625, 0.847, 0.5615, 0.847, 0.625, 0.75, 0.694, 0.75, 0.694, 0.75, 0.625, 0.75, 0.5615, 0.75, 0.625, 0.75, 0.625, 0.75, 0.5615, 0.75, 0.498, 0.847, 0.498, 0.819, 0.498, 0.819, 0.498, 0.847, 0.498, 0.819, 0.498, 0.75, 0.498, 0.75, 0.498, 0.819, 0.375, 0.847, 0.498, 0.847, 0.498, 0.875, 0.375, 0.875, 0.278, 0.75, 0.306, 0.75, 0.306, 0.75, 0.278, 0.75, 0.25, 0.75, 0.278, 0.75, 0.278, 0.75, 0.25, 0.75, 0.306, 0.75, 0.375, 0.75, 0.375, 0.75, 0.306, 0.75, 0.498, 0.847, 0.498, 0.875, 0.498, 0.875, 0.498, 0.847, 0.498, 0.819, 0.498, 0.847, 0.498, 0.847, 0.498, 0.819, 0.375, 0.75, 0.498, 0.75, 0.498, 0.75, 0.375, 0.75, 0.498, 0.75, 0.498, 0.819, 0.498, 0.819, 0.498, 0.75, 0.278, 0.75, 0.306, 0.75, 0.306, 0.75, 0.278, 0.75, 0.375, 0.75, 0.498, 0.75, 0.498, 0.75, 0.375, 0.75, 0.498, 0.819, 0.498, 0.847, 0.498, 0.847, 0.498, 0.819, 0.498, 0.75, 0.498, 0.819, 0.498, 0.819, 0.498, 0.75, 0.498, 0.847, 0.498, 0.875, 0.498, 0.875, 0.498, 0.847, 0.722, 0.75, 0.75, 0.75, 0.75, 0.75, 0.722, 0.75, 0.694, 0.75, 0.722, 0.75, 0.722, 0.75, 0.694, 0.75, 0.375, 0.75, 0.498, 0.75, 0.498, 0.75, 0.375, 0.75, 0.278, 0.75, 0.306, 0.75, 0.306, 0.75, 0.278, 0.75, 0.25, 0.75, 0.278, 0.75, 0.278, 0.75, 0.25, 0.75, 0.5615, 0.75, 0.625, 0.75, 0.625, 0.75, 0.5615, 0.75, 0.306, 0.75, 0.375, 0.75, 0.375, 0.75, 0.306, 0.75, 0.625, 0.75, 0.694, 0.75, 0.694, 0.75, 0.625, 0.75, 0.625, 0.75, 0.694, 0.75, 0.694, 0.75, 0.625, 0.75, 0.306, 0.75, 0.375, 0.75, 0.375, 0.75, 0.306, 0.75, 0.5615, 0.75, 0.625, 0.75, 0.625, 0.75, 0.5615, 0.75, 0.25, 0.75, 0.278, 0.75, 0.278, 0.75, 0.25, 0.75, 0.278, 0.75, 0.306, 0.75, 0.306, 0.75, 0.278, 0.75, 0.375, 0.75, 0.498, 0.75, 0.498, 0.75, 0.375, 0.75, 0.694, 0.75, 0.722, 0.75, 0.722, 0.75, 0.694, 0.75, 0.722, 0.75, 0.75, 0.75, 0.75, 0.75, 0.722, 0.75, 0.278, 0.75, 0.306, 0.75, 0.306, 0.75, 0.278, 0.75, 0.375, 0.75, 0.498, 0.75, 0.498, 0.75, 0.375, 0.75, 0.722, 0.75, 0.75, 0.75, 0.75, 0.75, 0.722, 0.75, 0.25, 0.75, 0.278, 0.75, 0.278, 0.75, 0.25, 0.75, 0.5615, 0.75, 0.625, 0.75, 0.625, 0.75, 0.5615, 0.75, 0.306, 0.75, 0.375, 0.75, 0.375, 0.75, 0.306, 0.75, 0.625, 0.75, 0.694, 0.75, 0.694, 0.75, 0.625, 0.75, 0.694, 0.75, 0.722, 0.75, 0.722, 0.75, 0.694, 0.75, 0.375, 0.75, 0.306, 0.75, 0.306, 0.75, 0.375, 0.75, 0.375, 0.75, 0.375, 0.75, 0.375, 0.75, 0.375, 0.75, 0.375, 0.75, 0.306, 0.75, 0.306, 0.75, 0.375, 0.75, 0.306, 0.75, 0.375, 0.75, 0.375, 0.75, 0.306, 0.75, 0.375, 0.75, 0.306, 0.75, 0.306, 0.75, 0.375, 0.75, 0.306, 0.75, 0.375, 0.75, 0.375, 0.75, 0.306, 0.75, 0.375, 0.75, 0.375, 0.75, 0.375, 0.75, 0.375, 0.75, 0.306, 0.75, 0.306, 0.75, 0.306, 0.75, 0.306, 0.75, 0.375, 0.75, 0.375, 0.75, 0.375, 0.75, 0.375, 0.75, 0.306, 0.75, 0.375, 0.75, 0.375, 0.75, 0.306, 0.75, 0.375, 0.75, 0.375, 0.75, 0.375, 0.75, 0.375, 0.75, 0.306, 0.75, 0.306, 0.75, 0.306, 0.75, 0.306, 0.75, 0.306, 0.75, 0.375, 0.75, 0.375, 0.75, 0.306, 0.75, 0.306, 0.75, 0.306, 0.75, 0.306, 0.75, 0.306, 0.75, 0.375, 0.75, 0.306, 0.75, 0.306, 0.75, 0.375, 0.75, 0.306, 0.75, 0.375, 0.75, 0.375, 0.75, 0.306, 0.75, 0.306, 0.75, 0.306, 0.75, 0.306, 0.75, 0.306, 0.75, 0.375, 0.75, 0.375, 0.75, 0.375, 0.75, 0.375, 0.75, 0.306, 0.75, 0.375, 0.75, 0.375, 0.75, 0.306, 0.75, 0.375, 0.75, 0.306, 0.75, 0.306, 0.75, 0.375, 0.75, 0.375, 0.75, 0.306, 0.75, 0.306, 0.75, 0.375, 0.75, 0.306, 0.75, 0.375, 0.75, 0.375, 0.75, 0.306, 0.75, 0.375, 0.75, 0.375, 0.75, 0.375, 0.75, 0.375, 0.75, 0.306, 0.75, 0.306, 0.75, 0.306, 0.75, 0.306, 0.75, 0.306, 0.75, 0.375, 0.75, 0.375, 0.75, 0.306, 0.75, 0.375, 0.75, 0.306, 0.75, 0.306, 0.75, 0.375, 0.75, 0.375, 0.75, 0.375, 0.75, 0.375, 0.75, 0.375, 0.75, 0.306, 0.75, 0.306, 0.75, 0.306, 0.75, 0.306, 0.75, 0.306, 0.75, 0.306, 0.75, 0.306, 0.75, 0.306, 0.75, 0.375, 0.75, 0.375, 0.75, 0.375, 0.75, 0.375, 0.75, 0.306, 0.75, 0.375, 0.75, 0.375, 0.75, 0.306, 0.75, 0.375, 0.75, 0.306, 0.75, 0.306, 0.75, 0.375, 0.75, 0.375, 0.75, 0.306, 0.75, 0.306, 0.75, 0.375, 0.75, 0.306, 0.75, 0.375, 0.75, 0.375, 0.75, 0.306, 0.75, 0.375, 0.75, 0.375, 0.75, 0.375, 0.75, 0.375, 0.75, 0.306, 0.75, 0.306, 0.75, 0.306, 0.75, 0.306, 0.75, 0.306, 0.75, 0.306, 0.75, 0.306, 0.75, 0.306, 0.75, 0.375, 0.75, 0.375, 0.75, 0.375, 0.75, 0.375, 0.75, 0.375, 0.75, 0.375, 0.75, 0.375, 0.75, 0.375, 0.75, 0.306, 0.75, 0.306, 0.75, 0.306, 0.75, 0.306, 0.75, 0.306, 0.75, 0.306, 0.75, 0.306, 0.75, 0.306, 0.75, 0.375, 0.75, 0.375, 0.75, 0.375, 0.75, 0.375, 0.75, 0.306, 0.75, 0.306, 0.75, 0.306, 0.75, 0.306, 0.75, 0.375, 0.75, 0.375, 0.75, 0.375, 0.75, 0.375, 0.75, 0.375, 0.75, 0.375, 0.75, 0.375, 0.75, 0.375, 0.75, 0.306, 0.75, 0.306, 0.75, 0.306, 0.75, 0.306, 0.75, 0.306, 0.75, 0.306, 0.75, 0.306, 0.75, 0.306, 0.75, 0.306, 0.75, 0.375, 0.75, 0.375, 0.75, 0.306, 0.75, 0.306, 0.75, 0.306, 0.75, 0.306, 0.75, 0.306, 0.75, 0.375, 0.75, 0.375, 0.75, 0.375, 0.75, 0.375, 0.75, 0.375, 0.75, 0.375, 0.75, 0.375, 0.75, 0.375, 0.75, 0.306, 0.75, 0.306, 0.75, 0.306, 0.75, 0.306, 0.75, 0.375, 0.75, 0.375, 0.75, 0.375, 0.75, 0.375, 0.75, 0.375, 0.75, 0.375, 0.75, 0.375, 0.75, 0.375, 0.75, 0.375, 0.75, 0.498, 0.75, 0.498, 0.75, 0.375, 0.75, 0.722, 0.75, 0.75, 0.75, 0.75, 0.75, 0.722, 0.75, 0.5615, 0.75, 0.625, 0.75, 0.625, 0.75, 0.5615, 0.75, 0.625, 0.75, 0.694, 0.75, 0.694, 0.75, 0.625, 0.75, 0.25, 0.75, 0.278, 0.75, 0.278, 0.75, 0.25, 0.75, 0.278, 0.75, 0.306, 0.75, 0.306, 0.75, 0.278, 0.75, 0.694, 0.75, 0.722, 0.75, 0.722, 0.75, 0.694, 0.75, 0.306, 0.75, 0.306, 0.75, 0.306, 0.75, 0.306, 0.75, 0.375, 0.75, 0.375, 0.75, 0.375, 0.75, 0.375, 0.75, 0.306, 0.75, 0.306, 0.75, 0.306, 0.75, 0.306, 0.75, 0.306, 0.75, 0.306, 0.75, 0.306, 0.75, 0.306, 0.75, 0.375, 0.75, 0.375, 0.75, 0.375, 0.75, 0.375, 0.75, 0.306, 0.75, 0.375, 0.75, 0.375, 0.75, 0.306, 0.75, 0.375, 0.75, 0.306, 0.75, 0.306, 0.75, 0.375, 0.75, 0.375, 0.75, 0.375, 0.75, 0.375, 0.75, 0.375, 0.75, 0.306, 0.75, 0.306, 0.75, 0.306, 0.75, 0.306, 0.75, 0.306, 0.75, 0.375, 0.75, 0.375, 0.75, 0.306, 0.75, 0.375, 0.75, 0.306, 0.75, 0.306, 0.75, 0.375, 0.75, 0.306, 0.75, 0.306, 0.75, 0.306, 0.75, 0.306, 0.75, 0.375, 0.75, 0.375, 0.75, 0.375, 0.75, 0.375, 0.75, 0.625, 0.75, 0.694, 0.75, 0.694, 0.75, 0.625, 0.75, 0.306, 0.75, 0.375, 0.75, 0.375, 0.75, 0.306, 0.75, 0.5615, 0.75, 0.625, 0.75, 0.625, 0.75, 0.5615, 0.75, 0.25, 0.75, 0.278, 0.75, 0.278, 0.75, 0.25, 0.75, 0.694, 0.75, 0.722, 0.75, 0.722, 0.75, 0.694, 0.75, 0.722, 0.75, 0.75, 0.75, 0.75, 0.75, 0.722, 0.75, 0.375, 0.75, 0.498, 0.75, 0.498, 0.75, 0.375, 0.75, 0.278, 0.75, 0.306, 0.75, 0.306, 0.75, 0.278, 0.75, 0.625, 0.75, 0.694, 0.75, 0.694, 0.75, 0.625, 0.75, 0.306, 0.75, 0.375, 0.75, 0.375, 0.75, 0.306, 0.75, 0.5298, 0.75, 0.498, 0.75, 0.498, 0.75, 0.5298, 0.75, 0.25, 0.75, 0.278, 0.75, 0.278, 0.75, 0.25, 0.75, 0.278, 0.75, 0.306, 0.75, 0.306, 0.75, 0.278, 0.75, 0.375, 0.75, 0.498, 0.75, 0.498, 0.75, 0.375, 0.75, 0.694, 0.75, 0.722, 0.75, 0.722, 0.75, 0.694, 0.75, 0.722, 0.75, 0.75, 0.75, 0.75, 0.75, 0.722, 0.75, 0.5615, 0.75, 0.625, 0.75, 0.625, 0.75, 0.5615, 0.75, 0.5615, 0.75, 0.625, 0.75, 0.625, 0.75, 0.5615, 0.75, 0.498, 0.75, 0.498, 0.75, 0.498, 0.75, 0.498, 0.75, 0.625, 0.75, 0.625, 0.75, 0.625, 0.75, 0.625, 0.75, 0.625, 0.75, 0.625, 0.75, 0.625, 0.75, 0.625, 0.75, 0.498, 0.75, 0.498, 0.75, 0.498, 0.75, 0.498, 0.75, 0.5615, 0.75, 0.625, 0.75, 0.625, 0.75, 0.5615, 0.75, 0.5298, 0.75, 0.498, 0.75, 0.498, 0.75, 0.5298, 0.75, 0.625, 0.75, 0.5615, 0.75, 0.5615, 0.75, 0.625, 0.75, 0.5298, 0.75, 0.5615, 0.75, 0.5615, 0.75, 0.5298, 0.75, 0.5298, 0.75, 0.5615, 0.75, 0.5615, 0.75, 0.5298, 0.75, 0.5298, 0.75, 0.5615, 0.75, 0.5615, 0.75, 0.5298, 0.75, 0.625, 0.75, 0.5615, 0.75, 0.5615, 0.75, 0.625, 0.75, 0.5298, 0.75, 0.5615, 0.75, 0.5615, 0.75, 0.5298, 0.75, 0.5298, 0.75, 0.5615, 0.75, 0.5615, 0.75, 0.5298, 0.75, 0.5298, 0.75, 0.5615, 0.75, 0.5615, 0.75, 0.5298, 0.75, 0.5298, 0.75, 0.5615, 0.75, 0.5615, 0.75, 0.5298, 0.75, 0.5298, 0.75, 0.5615, 0.75, 0.5615, 0.75, 0.5298, 0.75, 0.5298, 0.75, 0.5615, 0.75, 0.5615, 0.75, 0.5298, 0.75, 0.5298, 0.819, 0.5615, 0.819, 0.5615, 0.847, 0.5298, 0.847, 0.5298, 0.75, 0.5615, 0.75, 0.5615, 0.819, 0.5298, 0.819, 0.5298, 0.847, 0.5615, 0.847, 0.5615, 0.875, 0.5298, 0.875, 0.5298, 0.75, 0.5615, 0.75, 0.5615, 0.75, 0.5298, 0.75, 0.5298, 0.75, 0.5615, 0.75, 0.5615, 0.75, 0.5298, 0.75, 0.5298, 0.75, 0.5615, 0.75, 0.5615, 0.75, 0.5298, 0.75, 0.5298, 0.75, 0.5615, 0.75, 0.5615, 0.75, 0.5298, 0.75, 0.5298, 0.75, 0.5615, 0.75, 0.5615, 0.75, 0.5298, 0.75, 0.5298, 0.75, 0.5615, 0.75, 0.5615, 0.75, 0.5298, 0.75, 0.5298, 0.75, 0.5615, 0.75, 0.5615, 0.75, 0.5298, 0.75, 0.5298, 0.375, 0.5615, 0.375, 0.5615, 0.403, 0.5298, 0.403, 0.625, 0.5, 0.5615, 0.5, 0.5615, 0.5, 0.625, 0.5, 0.625, 0.5, 0.5615, 0.5, 0.5615, 0.5, 0.625, 0.5, 0.5298, 0.403, 0.5615, 0.403, 0.5615, 0.431, 0.5298, 0.431, 0.625, 0.5, 0.5615, 0.5, 0.5615, 0.5, 0.625, 0.5, 0.5298, 0.431, 0.5615, 0.431, 0.5615, 0.5, 0.5298, 0.5, 0.625, 0.5, 0.5615, 0.5, 0.5615, 0.5, 0.625, 0.5, 0.625, 0.5, 0.5615, 0.5, 0.5615, 0.5, 0.625, 0.5, 0.625, 0.5, 0.5615, 0.5, 0.5615, 0.5, 0.625, 0.5, 0.625, 0.5, 0.5615, 0.5, 0.5615, 0.5, 0.625, 0.5, 0.5298, 0.5625, 0.5615, 0.5625, 0.5615, 0.625, 0.5298, 0.625, 0.5298, 0.625, 0.5615, 0.625, 0.5615, 0.75, 0.5298, 0.75, 0.5298, 0.75, 0.5615, 0.75, 0.5615, 0.75, 0.5298, 0.75, 0.625, 0.75, 0.5615, 0.75, 0.5615, 0.75, 0.625, 0.75, 0.5298, 0.75, 0.498, 0.75, 0.498, 0.75, 0.5298, 0.75, 0.5615, 0.75, 0.625, 0.75, 0.625, 0.75, 0.5615, 0.75, 0.498, 0.75, 0.498, 0.75, 0.498, 0.75, 0.498, 0.75, 0.625, 0.75, 0.625, 0.75, 0.625, 0.75, 0.625, 0.75, 0.498, 0.847, 0.498, 0.875, 0.498, 0.875, 0.498, 0.847, 0.498, 0.75, 0.498, 0.819, 0.498, 0.819, 0.498, 0.75, 0.498, 0.819, 0.498, 0.847, 0.498, 0.847, 0.498, 0.819, 0.375, 0.75, 0.498, 0.75, 0.498, 0.75, 0.375, 0.75, 0.306, 0.75, 0.375, 0.75, 0.375, 0.75, 0.306, 0.75, 0.25, 0.75, 0.278, 0.75, 0.278, 0.75, 0.25, 0.75, 0.278, 0.75, 0.306, 0.75, 0.306, 0.75, 0.278, 0.75, 0.5298, 0.75, 0.5615, 0.75, 0.5615, 0.75, 0.5298, 0.75, 0.498, 0.819, 0.498, 0.75, 0.498, 0.75, 0.498, 0.819, 0.498, 0.847, 0.498, 0.819, 0.498, 0.819, 0.498, 0.847, 0.5615, 0.75, 0.625, 0.75, 0.625, 0.75, 0.5615, 0.75, 0.625, 0.75, 0.694, 0.75, 0.694, 0.75, 0.625, 0.75, 0.498, 0.875, 0.498, 0.847, 0.498, 0.847, 0.498, 0.875, 0.722, 0.75, 0.75, 0.75, 0.75, 0.75, 0.722, 0.75, 0.694, 0.75, 0.722, 0.75, 0.722, 0.75, 0.694, 0.75, 0.5298, 0.75, 0.5615, 0.75, 0.5615, 0.75, 0.5298, 0.75, 0.5615, 0.75, 0.625, 0.75, 0.625, 0.75, 0.5615, 0.75, 0.498, 0.847, 0.498, 0.819, 0.498, 0.819, 0.498, 0.847, 0.498, 0.875, 0.498, 0.847, 0.498, 0.847, 0.498, 0.875, 0.498, 0.819, 0.498, 0.75, 0.498, 0.75, 0.498, 0.819, 0.722, 0.75, 0.75, 0.75, 0.75, 0.75, 0.722, 0.75, 0.625, 0.75, 0.694, 0.75, 0.694, 0.75, 0.625, 0.75, 0.694, 0.75, 0.722, 0.75, 0.722, 0.75, 0.694, 0.75, 0.5298, 0.75, 0.5615, 0.75, 0.5615, 0.75, 0.5298, 0.75, 0.625, 0.75, 0.694, 0.75, 0.694, 0.75, 0.625, 0.75, 0.306, 0.75, 0.375, 0.75, 0.375, 0.75, 0.306, 0.75, 0.5615, 0.75, 0.625, 0.75, 0.625, 0.75, 0.5615, 0.75, 0.25, 0.75, 0.278, 0.75, 0.278, 0.75, 0.25, 0.75, 0.694, 0.75, 0.722, 0.75, 0.722, 0.75, 0.694, 0.75, 0.722, 0.75, 0.75, 0.75, 0.75, 0.75, 0.722, 0.75, 0.375, 0.75, 0.498, 0.75, 0.498, 0.75, 0.375, 0.75, 0.278, 0.75, 0.306, 0.75, 0.306, 0.75, 0.278, 0.75, 0.5298, 0.75, 0.5615, 0.75, 0.5615, 0.75, 0.5298, 0.75, 0.625, 0.75, 0.694, 0.75, 0.694, 0.75, 0.625, 0.75, 0.306, 0.75, 0.375, 0.75, 0.375, 0.75, 0.306, 0.75, 0.5615, 0.75, 0.625, 0.75, 0.625, 0.75, 0.5615, 0.75, 0.25, 0.75, 0.278, 0.75, 0.278, 0.75, 0.25, 0.75, 0.694, 0.75, 0.722, 0.75, 0.722, 0.75, 0.694, 0.75, 0.722, 0.75, 0.75, 0.75, 0.75, 0.75, 0.722, 0.75, 0.375, 0.75, 0.498, 0.75, 0.498, 0.75, 0.375, 0.75, 0.278, 0.75, 0.306, 0.75, 0.306, 0.75, 0.278, 0.75, 0.498, 0.75, 0.5298, 0.75, 0.5298, 0.75, 0.498, 0.75, 0.498, 0.75, 0.5298, 0.75, 0.5298, 0.75, 0.498, 0.75, 0.498, 0.75, 0.5298, 0.75, 0.5298, 0.75, 0.498, 0.75, 0.498, 0.75, 0.5298, 0.75, 0.5298, 0.75, 0.498, 0.75, 0.5615, 0.75, 0.5298, 0.75, 0.5298, 0.75, 0.5615, 0.75, 0.498, 0.75, 0.5298, 0.75, 0.5298, 0.75, 0.498, 0.75, 0.498, 0.625, 0.5298, 0.625, 0.5298, 0.75, 0.498, 0.75, 0.498, 0.5625, 0.5298, 0.5625, 0.5298, 0.625, 0.498, 0.625, 0.498, 0.431, 0.5298, 0.431, 0.5298, 0.5, 0.498, 0.5, 0.498, 0.403, 0.5298, 0.403, 0.5298, 0.431, 0.498, 0.431, 0.498, 0.375, 0.5298, 0.375, 0.5298, 0.403, 0.498, 0.403, 0.498, 0.75, 0.5298, 0.75, 0.5298, 0.75, 0.498, 0.75, 0.498, 0.75, 0.5298, 0.75, 0.5298, 0.75, 0.498, 0.75, 0.498, 0.75, 0.5298, 0.75, 0.5298, 0.75, 0.498, 0.75, 0.498, 0.75, 0.5298, 0.75, 0.5298, 0.75, 0.498, 0.75, 0.498, 0.75, 0.5298, 0.75, 0.5298, 0.75, 0.498, 0.75, 0.498, 0.75, 0.5298, 0.75, 0.5298, 0.75, 0.498, 0.75, 0.498, 0.75, 0.5298, 0.75, 0.5298, 0.75, 0.498, 0.75, 0.498, 0.847, 0.5298, 0.847, 0.5298, 0.875, 0.498, 0.875, 0.498, 0.75, 0.5298, 0.75, 0.5298, 0.819, 0.498, 0.819, 0.498, 0.819, 0.5298, 0.819, 0.5298, 0.847, 0.498, 0.847, 0.498, 0.75, 0.5298, 0.75, 0.5298, 0.75, 0.498, 0.75, 0.498, 0.75, 0.5298, 0.75, 0.5298, 0.75, 0.498, 0.75, 0.498, 0.75, 0.5298, 0.75, 0.5298, 0.75, 0.498, 0.75, 0.498, 0.75, 0.5298, 0.75, 0.5298, 0.75, 0.498, 0.75, 0.498, 0.75, 0.5298, 0.75, 0.5298, 0.75, 0.498, 0.75, 0.498, 0.75, 0.5298, 0.75, 0.5298, 0.75, 0.498, 0.75, 0.498, 0.75, 0.5298, 0.75, 0.5298, 0.75, 0.498, 0.75, 0.498, 0.75, 0.5298, 0.75, 0.5298, 0.75, 0.498, 0.75, 0.498, 0.75, 0.5298, 0.75, 0.5298, 0.75, 0.498, 0.75, 0.5615, 0.75, 0.5298, 0.75, 0.5298, 0.75, 0.5615, 0.75, 0.5615, 0.75, 0.5298, 0.75, 0.5298, 0.75, 0.5615, 0.75, 0.5615, 0.5, 0.5298, 0.5, 0.5298, 0.5, 0.5615, 0.5, 0.5615, 0.5, 0.5298, 0.5, 0.5298, 0.5, 0.5615, 0.5, 0.5615, 0.5, 0.5298, 0.5, 0.5298, 0.5, 0.5615, 0.5, 0.5615, 0.5, 0.5298, 0.5, 0.5298, 0.5, 0.5615, 0.5, 0.5615, 0.5, 0.5298, 0.5, 0.5298, 0.5, 0.5615, 0.5, 0.5615, 0.5, 0.5298, 0.5, 0.5298, 0.5, 0.5615, 0.5, 0.5615, 0.5, 0.5298, 0.5, 0.5298, 0.5, 0.5615, 0.5, 0.498, 0.75, 0.5298, 0.75, 0.5298, 0.75, 0.498, 0.75, 0.278, 0.75, 0.306, 0.75, 0.306, 0.75, 0.278, 0.75, 0.375, 0.75, 0.498, 0.75, 0.498, 0.75, 0.375, 0.75, 0.722, 0.75, 0.75, 0.75, 0.75, 0.75, 0.722, 0.75, 0.694, 0.75, 0.722, 0.75, 0.722, 0.75, 0.694, 0.75, 0.25, 0.75, 0.278, 0.75, 0.278, 0.75, 0.25, 0.75, 0.5615, 0.75, 0.625, 0.75, 0.625, 0.75, 0.5615, 0.75, 0.306, 0.75, 0.375, 0.75, 0.375, 0.75, 0.306, 0.75, 0.625, 0.75, 0.694, 0.75, 0.694, 0.75, 0.625, 0.75, 0.5298, 0.75, 0.5615, 0.75, 0.5615, 0.75, 0.5298, 0.75, 0.498, 0.5, 0.5298, 0.5, 0.5298, 0.5625, 0.498, 0.5625, 0.5298, 0.5, 0.5615, 0.5, 0.5615, 0.5625, 0.5298, 0.5625, 0.694, 0.5, 0.722, 0.5, 0.722, 0.5625, 0.694, 0.5625, 0.25, 0.5, 0.278, 0.5, 0.278, 0.5625, 0.25, 0.5625, 0.625, 0.5, 0.694, 0.5, 0.694, 0.5625, 0.625, 0.5625, 0.278, 0.5, 0.306, 0.5, 0.306, 0.5625, 0.278, 0.5625, 0.375, 0.5, 0.498, 0.5, 0.498, 0.5625, 0.375, 0.5625, 0.306, 0.5, 0.375, 0.5, 0.375, 0.5625, 0.306, 0.5625, 0.5615, 0.5, 0.625, 0.5, 0.625, 0.5625, 0.5615, 0.5625, 0.722, 0.5, 0.75, 0.5, 0.75, 0.5625, 0.722, 0.5625, 0.5615, 0.5, 0.5298, 0.5, 0.5298, 0.5, 0.5615, 0.5, 0.625, 0.5, 0.5615, 0.5, 0.5615, 0.5, 0.625, 0.5, 0.306, 0.5, 0.278, 0.5, 0.278, 0.5, 0.306, 0.5, 0.75, 0.5, 0.722, 0.5, 0.722, 0.5, 0.75, 0.5, 0.375, 0.5, 0.306, 0.5, 0.306, 0.5, 0.375, 0.5, 0.722, 0.5, 0.694, 0.5, 0.6904, 0.5, 0.722, 0.5, 0.5298, 0.5, 0.498, 0.5, 0.498, 0.5, 0.5298, 0.5, 0.498, 0.5, 0.375, 0.5, 0.375, 0.5, 0.498, 0.5, 0.694, 0.5, 0.625, 0.5, 0.625, 0.5, 0.6904, 0.5, 0.278, 0.5, 0.25, 0.5, 0.25, 0.5, 0.278, 0.5, 0.498, 0.75, 0.5298, 0.75, 0.5298, 0.75, 0.498, 0.75, 0.5298, 0.75, 0.5615, 0.75, 0.5615, 0.75, 0.5298, 0.75, 0.722, 0.75, 0.75, 0.75, 0.75, 0.75, 0.722, 0.75, 0.694, 0.75, 0.722, 0.75, 0.722, 0.75, 0.694, 0.75, 0.625, 0.75, 0.694, 0.75, 0.694, 0.75, 0.625, 0.75, 0.375, 0.75, 0.498, 0.75, 0.498, 0.75, 0.375, 0.75, 0.278, 0.75, 0.306, 0.75, 0.306, 0.75, 0.278, 0.75, 0.25, 0.75, 0.278, 0.75, 0.278, 0.75, 0.25, 0.75, 0.5615, 0.75, 0.625, 0.75, 0.625, 0.75, 0.5615, 0.75, 0.306, 0.75, 0.375, 0.75, 0.375, 0.75, 0.306, 0.75, 0.375, 0.75, 0.375, 0.75, 0.375, 0.75, 0.375, 0.75, 0.306, 0.75, 0.306, 0.75, 0.306, 0.75, 0.306, 0.75, 0.306, 0.75, 0.375, 0.75, 0.375, 0.75, 0.306, 0.75, 0.375, 0.75, 0.306, 0.75, 0.306, 0.75, 0.375, 0.75, 0.306, 0.75, 0.306, 0.75, 0.306, 0.75, 0.306, 0.75, 0.375, 0.75, 0.375, 0.75, 0.375, 0.75, 0.375, 0.75, 0.375, 0.5, 0.375, 0.5, 0.375, 0.5, 0.375, 0.5, 0.306, 0.5, 0.306, 0.5, 0.306, 0.5, 0.306, 0.5, 0.375, 0.5, 0.306, 0.5, 0.306, 0.5, 0.375, 0.5, 0.375, 0.431, 0.375, 0.5, 0.375, 0.5, 0.375, 0.431, 0.306, 0.5, 0.306, 0.5, 0.306, 0.5, 0.306, 0.5, 0.375, 0.5, 0.375, 0.5, 0.375, 0.5, 0.375, 0.5])
me_cube.materials.append(mat_material)
me_cube.use_remesh_preserve_volume = False
me_cube.use_remesh_preserve_attributes = False
me_cube.use_mirror_vertex_groups = False
me_cube.use_paint_bone_selection = False
me_cube.use_paint_mask = True
me_cube.update()
arm_esqueleto_001 = bpy.data.armatures.new('Esqueleto.001')  # bones are not reproduced

# ---- objects
ob_camerarx = bpy.data.objects.new('Camerarx', cam_camera)
ob_cube = bpy.data.objects.new('Cube', me_cube)
ob_esqueleto = bpy.data.objects.new('Esqueleto', arm_esqueleto_001)

# ---- transforms, parenting, visibility, modifiers, constraints
ob_camerarx.location = (6.751, -6.092, 5.147)
ob_camerarx.rotation_euler = (4.454, 3.142, 4.122)
ob_camerarx.scale = (0.1073, 0.1073, 0.1073)
ob_cube.parent = ob_esqueleto
ob_cube.matrix_parent_inverse = Matrix(((1.0, 2.22e-16, -2.22e-16, -5.75e-16), (2.22e-16, 7.55e-08, 1.0, -0.06825), (2.22e-16, -1.0, 7.55e-08, 2.658), (-0.0, -0.0, -0.0, 1.0)))
ob_cube.location = (0.0, 0.0, 0.0)
ob_cube.lock_rotations_4d = False
ob_cube.empty_display_type = 'ARROWS'
ob_cube.lineart.crease_threshold = 0.0
_vg = ob_cube.vertex_groups.new(name='Coxal')
for _i, _w in zip([1, 4, 13, 14, 20, 23, 40, 45, 112, 113, 117, 120, 475, 478, 526, 528, 530, 531, 533, 538, 539, 541, 543, 545, 546, 547], [0.2421, 0.4936, 0.06983, 0.07281, 0.07074, 0.02197, 0.5035, 0.1813, 0.06401, 0.008343, 0.5324, 0.1009, 0.02302, 0.0006281, 0.05646, 0.07417, 0.0007701, 0.07454, 0.07495, 0.3132, 0.5474, 0.1662, 0.535, 0.3941, 0.04011, 0.08357]): _vg.add([_i], _w, 'REPLACE')
_vg = ob_cube.vertex_groups.new(name='Lumbar')
for _i, _w in zip([0, 1, 2, 4, 5, 6, 7, 8, 9, 10, 11, 12, 15, 20, 21, 22, 39, 40, 41, 42, 43, 44, 45, 117, 118, 119, 124, 125, 126, 127, 389, 390, 391, 392, 475, 476, 477, 526, 527, 528, 529, 530, 531, 532, 533, 534, 535, 536, 537, 538, 539, 540, 541, 542, 543, 544, 545, 546, 547], [0.784, 0.6374, 0.02063, 0.3664, 0.02995, 0.02385, 0.6963, 0.1747, 0.1976, 0.1537, 0.1977, 0.01677, 0.05909, 0.7948, 0.05008, 0.1986, 0.7382, 0.3678, 0.01216, 0.1834, 0.1618, 0.03907, 0.003837, 0.3332, 0.01638, 0.152, 0.01522, 0.7149, 0.1904, 0.05184, 0.8164, 0.04399, 0.1809, 0.003586, 0.8189, 0.05847, 0.1932, 0.7077, 0.7854, 0.644, 0.721, 0.7803, 0.6616, 0.7493, 0.6505, 0.7324, 0.8061, 0.8001, 0.2106, 0.03859, 0.08477, 0.1574, 0.1192, 0.1819, 0.07562, 0.1955, 0.05619, 0.1378, 0.132]): _vg.add([_i], _w, 'REPLACE')
_vg = ob_cube.vertex_groups.new(name='Dorsal')
for _i, _w in zip([0, 1, 2, 3, 5, 6, 7, 8, 9, 10, 11, 20, 21, 22, 38, 39, 41, 42, 43, 49, 118, 119, 122, 124, 125, 126, 175, 177, 178, 179, 181, 182, 183, 184, 185, 186, 187, 188, 189, 190, 324, 326, 327, 328, 329, 331, 332, 363, 364, 365, 366, 367, 368, 369, 370, 371, 389, 390, 391, 402, 403, 416, 417, 455, 456, 457, 458, 459, 460, 461, 462, 463, 464, 475, 476, 477, 485, 486, 499, 500, 513, 526, 527, 528, 529, 530, 531, 532, 533, 534, 535, 536, 548, 549, 550, 551, 552, 553, 554, 555, 556, 557, 558], [0.02467, 0.008221, 0.7734, 0.05979, 0.8446, 0.09706, 0.05294, 0.767, 0.4675, 0.3853, 0.7574, 0.003333, 0.1863, 0.5986, 0.05704, 0.04658, 0.8367, 0.7724, 0.4072, 0.2848, 0.8432, 0.3941, 0.218, 0.08604, 0.05185, 0.7664, 0.4695, 0.3169, 0.03926, 0.0316, 0.3456, 0.3119, 0.02436, 0.16, 0.2415, 0.2868, 0.2749, 0.1661, 0.1492, 0.2615, 0.5951, 0.01952, 0.002156, 0.6103, 0.6096, 0.04405, 0.5901, 0.1102, 0.117, 0.1186, 0.08762, 0.08557, 0.09157, 0.1052, 0.1045, 0.1069, 0.007863, 0.6038, 0.7254, 0.2224, 0.2207, 0.2646, 0.1068, 0.0535, 0.06065, 0.02254, 0.05134, 0.04024, 0.05188, 0.02316, 0.02444, 0.05315, 0.04837, 0.003938, 0.3334, 0.6718, 0.1024, 0.2354, 0.1146, 0.1081, 0.05127, 0.1453, 0.1618, 0.148, 0.2027, 0.1391, 0.1466, 0.1864, 0.1461, 0.1962, 0.1424, 0.14, 0.3309, 0.0986, 0.08634, 0.0802, 0.1418, 0.103, 0.243, 0.2222, 0.2166, 0.2762, 0.1992]): _vg.add([_i], _w, 'REPLACE')
_vg = ob_cube.vertex_groups.new(name='Cervical Inferior')
for _i, _w in zip([2, 5, 41, 49, 118, 122, 175, 177, 178, 179, 181, 182, 183, 184, 185, 186, 187, 188, 189, 190, 191, 194, 195, 196, 201, 270, 271, 272, 276, 324, 328, 329, 332, 363, 364, 365, 366, 367, 368, 369, 370, 371, 374, 377, 378, 390, 402, 403, 416, 417, 455, 456, 457, 458, 459, 460, 461, 462, 463, 464, 465, 466, 467, 468, 469, 470, 471, 473, 474, 485, 486, 487, 500, 513, 514, 515, 516, 517, 518, 519, 520, 521, 522, 523, 524, 525, 548, 549, 550, 551, 552, 553, 554, 555, 556, 557, 558], [0.06485, 0.0905, 0.08846, 0.4179, 0.09528, 0.7168, 0.3572, 0.6292, 0.06193, 0.01007, 0.5967, 0.639, 0.05162, 0.7618, 0.4232, 0.4698, 0.4169, 0.7774, 0.7851, 0.4326, 0.05343, 0.0764, 0.02724, 0.06183, 0.0646, 0.05114, 0.03353, 0.007696, 0.01863, 0.3573, 0.1903, 0.3241, 0.3633, 0.7663, 0.7814, 0.6976, 0.8304, 0.8203, 0.792, 0.7551, 0.74, 0.8232, 0.0004465, 0.02713, 0.01371, 0.02017, 0.161, 0.6486, 0.06958, 0.8202, 0.8645, 0.7659, 0.7751, 0.8233, 0.8098, 0.8501, 0.7913, 0.727, 0.7959, 0.8444, 0.1158, 0.1759, 0.0005246, 0.1451, 0.01212, 0.05604, 0.1392, 0.004012, 0.1482, 0.07139, 0.5817, 0.00635, 0.809, 0.8642, 0.08609, 0.7556, 0.1788, 0.1587, 0.6082, 0.6981, 0.5873, 0.1638, 0.7084, 0.2625, 0.4094, 0.5839, 0.5599, 0.1554, 0.1269, 0.1009, 0.1687, 0.167, 0.7032, 0.7137, 0.7288, 0.3747, 0.2599]): _vg.add([_i], _w, 'REPLACE')
_vg = ob_cube.vertex_groups.new(name='Cervical Superior')
for _i, _w in zip([122, 177, 182, 184, 188, 189, 191, 192, 193, 194, 195, 196, 197, 199, 201, 202, 203, 204, 205, 206, 207, 208, 209, 210, 261, 262, 263, 264, 265, 266, 267, 268, 269, 270, 271, 272, 273, 274, 275, 276, 277, 278, 286, 363, 364, 365, 366, 367, 368, 369, 370, 371, 372, 373, 374, 375, 376, 377, 378, 379, 380, 381, 382, 383, 384, 385, 386, 387, 388, 404, 405, 413, 414, 417, 418, 419, 420, 421, 422, 423, 424, 425, 426, 427, 428, 455, 456, 457, 458, 459, 460, 461, 462, 463, 464, 465, 466, 467, 468, 469, 470, 471, 472, 473, 474, 487, 488, 496, 497, 500, 501, 502, 503, 504, 508, 509, 510, 513, 514, 515, 516, 517, 518, 519, 520, 521, 522, 523, 524, 525, 554, 555, 556], [0.002293, 0.02259, 0.007956, 0.06794, 0.03457, 0.05512, 0.6401, 0.769, 0.7666, 0.4858, 0.7535, 0.5528, 0.7918, 0.7903, 0.4957, 0.06314, 0.07933, 0.08694, 0.04876, 0.07389, 0.05188, 0.08446, 0.08535, 0.04553, 0.2001, 0.2031, 0.1527, 0.1445, 0.143, 0.1569, 0.1962, 0.2108, 0.201, 0.3504, 0.3332, 0.3692, 0.5603, 0.5298, 0.4838, 0.3218, 0.5035, 0.5468, 0.001004, 0.002729, 0.0001163, 0.03612, 0.07576, 0.08764, 0.1091, 0.01593, 0.03192, 0.05728, 0.4374, 0.4262, 0.2423, 0.3764, 0.4466, 0.2749, 0.2579, 0.2706, 0.4442, 0.4481, 0.448, 0.4481, 0.4478, 0.4454, 0.4473, 0.4473, 0.4463, 0.7571, 0.07192, 0.1898, 0.5212, 0.02478, 0.397, 0.4479, 0.4479, 0.4528, 0.4469, 0.4454, 0.4419, 0.4357, 0.4488, 0.4398, 0.4649, 0.04976, 0.09972, 0.1829, 0.07095, 0.1366, 0.0533, 0.1665, 0.2288, 0.08928, 0.09033, 0.8061, 0.6425, 0.9006, 0.7073, 0.8915, 0.8673, 0.7505, 0.906, 0.8903, 0.6724, 0.7636, 0.0727, 0.198, 0.5045, 0.007555, 0.3813, 0.4497, 0.4493, 0.454, 0.4446, 0.4667, 0.4308, 0.06149, 0.8398, 0.2059, 0.801, 0.8157, 0.3403, 0.272, 0.3523, 0.8144, 0.2448, 0.7148, 0.566, 0.3897, 0.007364, 0.05074, 0.02756]): _vg.add([_i], _w, 'REPLACE')
_vg = ob_cube.vertex_groups.new(name='Craneo')
for _i, _w in zip([191, 192, 193, 194, 195, 196, 197, 198, 199, 200, 201, 202, 203, 204, 205, 206, 207, 208, 209, 210, 211, 212, 213, 214, 215, 216, 217, 218, 219, 220, 221, 223, 224, 225, 226, 227, 228, 229, 230, 232, 233, 234, 235, 236, 237, 238, 239, 241, 242, 243, 244, 245, 246, 247, 248, 249, 250, 251, 252, 253, 254, 255, 261, 262, 263, 264, 265, 266, 267, 268, 269, 270, 271, 272, 273, 274, 275, 276, 277, 278, 279, 280, 281, 282, 283, 284, 285, 286, 287, 372, 373, 374, 375, 376, 377, 378, 379, 380, 381, 382, 383, 384, 385, 386, 387, 388, 404, 405, 406, 407, 408, 409, 410, 411, 412, 413, 414, 415, 418, 419, 420, 421, 422, 423, 424, 425, 426, 427, 428, 437, 438, 439, 440, 441, 442, 443, 444, 445, 446, 447, 448, 449, 450, 451, 452, 453, 454, 465, 467, 469, 470, 472, 473, 487, 488, 489, 490, 491, 492, 493, 494, 495, 496, 497, 498, 501, 502, 503, 504, 508, 509, 510, 511, 512, 514], [0.06258, 0.1991, 0.2179, 0.002074, 0.117, 0.02678, 0.1898, 0.9491, 0.1938, 0.1688, 0.008709, 0.2524, 0.8852, 0.8969, 0.0127, 0.6891, 0.08389, 0.8935, 0.8969, 0.0348, 0.9709, 0.03568, 0.6623, 0.6086, 0.04324, 0.9648, 0.6277, 0.9692, 0.542, 0.01522, 0.9968, 0.9975, 0.9972, 0.9988, 0.9973, 0.9981, 0.9975, 0.9987, 0.9989, 0.999, 0.999, 0.9992, 0.999, 0.9992, 0.999, 0.9992, 0.9993, 0.9993, 0.9993, 0.9994, 0.9993, 0.9994, 0.9993, 0.9994, 0.3277, 0.1159, 0.02102, 0.3929, 0.04109, 0.3388, 0.009524, 0.3758, 0.7839, 0.7723, 0.01424, 0.03298, 0.07397, 0.2023, 0.5923, 0.7773, 0.786, 0.008717, 0.02179, 0.1125, 0.4303, 0.4582, 0.4961, 0.05509, 0.3848, 0.4437, 0.9503, 0.06261, 0.2146, 0.7029, 0.9374, 0.007199, 0.01832, 0.9542, 0.9544, 0.551, 0.5558, 0.06235, 0.5062, 0.5445, 0.01146, 0.02687, 0.1429, 0.5473, 0.5373, 0.5335, 0.5373, 0.5337, 0.5302, 0.5377, 0.5378, 0.5292, 0.1869, 0.8555, 0.8972, 0.9963, 0.9989, 0.9993, 0.9994, 0.9993, 0.9994, 0.7577, 0.4398, 0.8948, 0.5692, 0.5375, 0.5374, 0.5323, 0.5373, 0.5407, 0.5187, 0.5262, 0.5384, 0.5419, 0.5216, 0.9993, 0.9993, 0.9992, 0.9992, 0.9992, 0.9992, 0.9993, 0.9993, 0.9992, 0.9801, 0.9855, 0.9897, 0.988, 0.9874, 0.9575, 0.968, 0.9837, 0.9693, 0.01494, 0.06809, 0.0627, 0.05269, 0.06357, 0.07693, 0.1537, 0.7987, 0.8101, 0.9964, 0.9989, 0.9993, 0.9994, 0.9994, 0.9994, 0.701, 0.4362, 0.8287, 0.5632, 0.5348, 0.535, 0.5281, 0.5362, 0.5145, 0.5441, 0.9992, 0.9585, 0.03343]): _vg.add([_i], _w, 'REPLACE')
_vg = ob_cube.vertex_groups.new(name='Bone.006')
for _i, _w in zip([191, 194, 195, 196, 198, 200, 201, 202, 203, 205, 206, 207, 210, 212, 213, 214, 215, 216, 217, 219, 220, 222, 231, 240, 248, 249, 250, 251, 252, 253, 254, 255, 256, 257, 258, 259, 260, 263, 264, 265, 266, 267, 270, 271, 272, 276, 277, 279, 280, 281, 282, 283, 284, 285, 374, 375, 377, 378, 379, 404, 405, 406, 413, 414, 415, 418, 424, 425, 429, 430, 431, 432, 433, 434, 435, 436, 451, 452, 454, 465, 466, 468, 471, 474, 487, 488, 489, 496, 497, 498, 501, 512, 514, 518, 520], [0.2423, 0.4089, 0.0898, 0.3449, 0.03808, 0.8258, 0.4081, 0.6804, 0.01953, 0.9131, 0.2347, 0.8591, 0.9042, 0.9556, 0.3335, 0.3912, 0.9499, 0.003674, 0.3715, 0.4576, 0.9647, 0.9972, 0.9957, 0.9945, 0.6703, 0.8823, 0.9634, 0.6069, 0.9537, 0.6609, 0.9694, 0.6236, 0.9966, 0.9976, 0.9967, 0.9976, 0.9963, 0.7943, 0.7961, 0.7681, 0.6298, 0.2058, 0.5672, 0.5876, 0.4886, 0.5877, 0.1001, 0.002813, 0.9257, 0.7695, 0.2783, 0.03408, 0.9602, 0.9555, 0.6693, 0.1093, 0.6544, 0.6706, 0.5654, 0.02217, 0.07153, 0.09729, 0.05052, 0.01242, 0.08701, 0.01291, 0.02056, 0.01842, 0.996, 0.9889, 0.9969, 0.9961, 0.9825, 0.9776, 0.9854, 0.9801, 0.03434, 0.0137, 0.009816, 0.03522, 0.1601, 0.1263, 0.08422, 0.1584, 0.05377, 0.1271, 0.185, 0.09749, 0.04875, 0.1527, 0.0518, 0.03186, 0.009965, 0.002111, 0.01044]): _vg.add([_i], _w, 'REPLACE')
_vg = ob_cube.vertex_groups.new(name='L.Humero')
for _i, _w in zip([1, 2, 3, 4, 5, 6, 7, 8, 9, 10, 11, 15, 20, 21, 22, 38, 39, 40, 41, 42, 43, 44, 49, 117, 118, 119, 122, 124, 125, 126, 127, 175, 176, 177, 178, 179, 180, 181, 182, 183, 184, 185, 186, 187, 189, 190, 288, 289, 290, 291, 308, 309, 310, 311, 312, 313, 314, 315, 324, 325, 326, 327, 328, 329, 330, 331, 332, 333, 334, 343, 344, 345, 346, 363, 364, 365, 367, 368, 369, 370, 389, 390, 391, 402, 403, 416, 417, 455, 456, 458, 460, 463, 475, 476, 477, 485, 486, 499, 500, 516, 517, 518, 520, 521, 526, 528, 529, 530, 531, 532, 533, 534, 535, 536, 537, 538, 541, 542, 544, 545, 548, 549, 550, 551, 552, 553, 555, 556, 557, 558], [0.0, 0.01424, 0.887, 0.0, 0.0, 0.01124, 0.0, 4.311e-05, 0.04287, 0.01693, 0.0, 0.0, 0.0, 0.7436, 0.01136, 0.8112, 0.0, 0.0, 0.02612, 0.0, 0.08233, 0.0, 0.4011, 0.0, 0.0, 7.465e-06, 0.01981, 1.816e-06, 0.0, 0.0, 0.0, 0.03687, 0.9776, 0.0, 0.00598, 0.9239, 0.8929, 0.0116, 0.0, 1.3e-05, 0.0, 4.583e-05, 0.2325, 0.2625, 0.0, 1.643e-05, 0.3092, 0.2904, 0.2473, 0.2225, 0.02414, 0.06587, 0.02501, 0.06414, 0.7263, 0.7993, 0.8514, 0.7982, 0.0, 0.8628, 0.004717, 0.0003079, 0.02612, 0.03687, 0.9719, 0.9319, 0.0, 0.2293, 0.2013, 0.01269, 0.00645, 0.8696, 0.768, 0.02389, 0.07288, 0.00013, 0.0, 0.0, 0.001309, 0.001698, 0.0, 0.1765, 0.002331, 0.6058, 0.06311, 0.6466, 0.005944, 0.005177, 0.001606, 0.03997, 0.02646, 5.104e-05, 0.0, 0.5825, 0.01927, 0.8187, 0.06311, 0.8447, 0.02126, 0.0, 0.0, 0.0, 0.0, 0.0, 8.522e-06, 0.0001545, 0.0, 0.0, 5.599e-11, 0.0, 2.977e-08, 0.0, 0.0, 0.0, 0.0, 0.0, 0.0, 0.0, 0.0, 0.0, 0.03506, 9.589e-05, 0.7423, 0.8061, 0.6805, 0.02148, 0.0, 0.0, 0.1694, 0.5307]): _vg.add([_i], _w, 'REPLACE')
_vg = ob_cube.vertex_groups.new(name='L.CubitoRadio')
for _i, _w in zip([6, 10, 38, 119, 124, 178, 180, 183, 288, 289, 290, 291, 292, 293, 294, 295, 304, 305, 306, 307, 308, 309, 310, 311, 312, 313, 314, 315, 320, 321, 322, 323, 325, 326, 327, 333, 334, 335, 336, 341, 342, 343, 344, 345, 346, 349, 350], [0.06707, 0.004361, 0.08348, 0.002086, 0.07296, 0.01675, 0.02905, 0.01758, 0.6809, 0.7044, 0.7494, 0.7764, 0.1075, 0.1114, 0.0514, 0.06911, 0.964, 0.9665, 0.9645, 0.9614, 0.9627, 0.9322, 0.962, 0.9346, 0.2488, 0.1898, 0.1459, 0.1878, 0.9988, 0.9977, 0.9988, 0.9981, 0.09177, 0.06246, 0.06899, 0.767, 0.7978, 0.06143, 0.07816, 0.9739, 0.9723, 0.9684, 0.9713, 0.128, 0.221, 0.9991, 0.9993]): _vg.add([_i], _w, 'REPLACE')
_vg = ob_cube.vertex_groups.new(name='L.Carpo')
for _i, _w in zip([292, 293, 294, 295, 296, 297, 298, 299, 301, 304, 305, 306, 307, 316, 317, 318, 319, 335, 336, 337, 338, 341, 342, 347, 348, 351, 352, 353, 354, 355, 356, 357, 358, 359, 360, 361, 362, 560, 562, 563], [0.8923, 0.8884, 0.948, 0.93, 0.5335, 0.5569, 0.1303, 0.2128, 0.02343, 0.02188, 0.01698, 0.02096, 0.02713, 0.9899, 0.9857, 0.9829, 0.9843, 0.9383, 0.9217, 0.1865, 0.4655, 0.002256, 0.005461, 0.9912, 0.9892, 0.8799, 0.9406, 0.8784, 0.9416, 0.934, 0.9348, 0.07672, 0.444, 0.4384, 0.02182, 0.07904, 0.2342, 0.06745, 0.04366, 0.1285]): _vg.add([_i], _w, 'REPLACE')
_vg = ob_cube.vertex_groups.new(name='L.Metacarpo')
for _i, _w in zip([296, 297, 298, 299, 300, 301, 302, 303, 337, 338, 339, 340, 351, 352, 353, 354, 355, 356, 357, 358, 359, 360, 361, 362, 559, 560, 561, 562, 563, 564], [0.4664, 0.443, 0.8697, 0.7872, 0.9849, 0.9633, 0.9976, 1.005, 0.8135, 0.5345, 0.9892, 0.99, 0.12, 0.05865, 0.1214, 0.05789, 0.06585, 0.06486, 0.9233, 0.556, 0.5616, 0.9641, 0.9209, 0.7658, 1.01, 0.9325, 0.9831, 0.9532, 0.8715, 0.996]): _vg.add([_i], _w, 'REPLACE')
_vg = ob_cube.vertex_groups.new(name='L.Coxal')
for _i, _w in zip([13, 14, 16, 17, 18, 23, 24, 25, 45, 46, 47, 48, 85, 87, 89, 90, 91, 92, 94, 95, 96, 112, 116, 120, 121, 129, 137, 138, 392, 393, 399, 400, 478, 479, 506, 507, 538, 545], [0.008078, 0.1326, 0.132, 0.07373, 0.4948, 0.04211, 0.4406, 0.2204, 0.06291, 0.02606, 0.05313, 0.3604, 0.0569, 0.02817, 0.01757, 0.5525, 0.03844, 0.0906, 0.4133, 0.02722, 0.1624, 0.02228, 0.02707, 0.1199, 0.1772, 0.2369, 0.004982, 0.5352, 0.002445, 0.2142, 0.05157, 0.1683, 0.01434, 0.2713, 0.057, 0.2421, 0.02999, 0.01121]): _vg.add([_i], _w, 'REPLACE')
_vg = ob_cube.vertex_groups.new(name='L.Femur')
for _i, _w in zip([13, 14, 16, 17, 18, 23, 24, 25, 45, 47, 48, 56, 57, 58, 59, 64, 65, 66, 67, 85, 90, 91, 92, 94, 96, 97, 98, 101, 102, 111, 112, 113, 114, 115, 116, 120, 121, 129, 138, 152, 153, 155, 156, 157, 158, 159, 160, 161, 162, 392, 393, 400, 478, 479, 506, 507, 538, 539, 543, 545], [0.2031, 0.1372, 0.05508, 0.8611, 0.4096, 0.06027, 0.1677, 0.1411, 0.2255, 0.9147, 0.1687, 0.7994, 0.9412, 0.9069, 0.8148, 0.8573, 0.1181, 0.1224, 0.8301, 0.00223, 0.2717, 0.9056, 0.05112, 0.2334, 0.7773, 0.9739, 0.9733, 0.5248, 0.5461, 0.9423, 0.6816, 0.7876, 0.9489, 0.985, 0.9596, 0.1703, 0.748, 0.1421, 0.3563, 0.508, 0.6731, 0.1361, 0.07997, 0.271, 0.9031, 0.9067, 0.266, 0.8464, 0.8376, 0.002969, 0.08692, 0.09519, 0.02551, 0.1079, 0.0007095, 0.1373, 0.0674, 0.02272, 0.05341, 0.06504]): _vg.add([_i], _w, 'REPLACE')
_vg = ob_cube.vertex_groups.new(name='L.TibiaPerone')
for _i, _w in zip([56, 59, 60, 61, 62, 63, 64, 65, 66, 67, 98, 99, 100, 101, 102, 111, 114, 139, 140, 141, 142, 143, 144, 145, 146, 147, 148, 151, 152, 153, 154, 155, 156, 157, 158, 159, 160, 161, 162, 565, 566, 567, 568, 569, 570], [0.1977, 0.1832, 0.4491, 0.7861, 0.7434, 0.4384, 0.1356, 0.8816, 0.8774, 0.1619, 0.004969, 0.1767, 0.1844, 0.4749, 0.4536, 0.04019, 0.01751, 0.9889, 0.9239, 0.915, 0.9947, 0.9577, 0.9677, 0.05482, 0.04788, 0.06125, 0.06096, 0.9815, 0.4909, 0.3257, 0.9894, 0.8642, 0.92, 0.7282, 0.07851, 0.08138, 0.7335, 0.1528, 0.1623, 0.9892, 1.002, 1.004, 0.9988, 0.9989, 0.9798]): _vg.add([_i], _w, 'REPLACE')
_vg = ob_cube.vertex_groups.new(name='L.Tarso')
for _i, _w in zip([60, 61, 62, 63, 68, 69, 70, 71, 72, 75, 80, 81, 82, 83, 99, 100, 103, 104, 106, 109, 110, 140, 141, 143, 144, 145, 146, 147, 148, 149, 150, 163, 164, 165, 166, 167, 168, 169, 170, 171, 172, 173, 174], [0.5509, 0.2139, 0.2565, 0.5616, 0.4406, 0.1253, 0.1784, 0.4429, 0.01088, 0.04104, 0.9976, 0.9983, 0.9993, 0.9977, 0.8233, 0.8156, 0.1848, 0.2328, 0.006627, 0.9988, 0.9979, 0.07629, 0.08505, 0.03571, 0.01467, 0.9452, 0.951, 0.9387, 0.939, 0.9766, 0.9777, 0.9376, 0.9449, 0.9308, 0.9512, 0.9449, 0.9224, 0.1947, 0.06469, 0.02289, 0.1651, 0.063, 0.1107]): _vg.add([_i], _w, 'REPLACE')
_vg = ob_cube.vertex_groups.new(name='L.Metatarso')
for _i, _w in zip([68, 69, 70, 71, 72, 73, 74, 75, 76, 77, 78, 79, 103, 104, 105, 106, 107, 108, 163, 164, 165, 166, 167, 168, 169, 170, 171, 172, 173, 174], [0.5594, 0.8747, 0.8216, 0.5571, 0.9696, 0.9949, 0.9823, 0.9545, 0.9953, 0.9959, 0.9896, 0.988, 0.8152, 0.7671, 0.9937, 0.9717, 0.9989, 0.992, 0.06243, 0.05507, 0.06917, 0.04752, 0.05513, 0.07755, 0.8053, 0.9353, 0.9636, 0.8349, 0.937, 0.8893]): _vg.add([_i], _w, 'REPLACE')
_vg = ob_cube.vertex_groups.new(name='R.Humero')
for _i, _w in zip([0, 2, 3, 6, 7, 8, 10, 11, 12, 15, 19, 21, 38, 39, 41, 42, 43, 44, 45, 46, 49, 91, 92, 93, 94, 95, 112, 119, 120, 122, 124, 125, 126, 128, 137, 175, 178, 179, 180, 181, 182, 183, 184, 185, 186, 187, 188, 189, 190, 192, 195, 197, 199, 203, 208, 261, 262, 269, 274, 275, 277, 278, 324, 325, 326, 327, 328, 329, 364, 365, 366, 367, 368, 369, 370, 371, 372, 373, 376, 384, 385, 390, 392, 400, 402, 404, 413, 414, 416, 418, 423, 424, 425, 426, 427, 455, 456, 457, 458, 459, 461, 462, 463, 464, 465, 469, 470, 472, 476, 477, 485, 486, 487, 497, 499, 501, 507, 508, 510, 513, 514, 516, 517, 519, 521, 523, 524, 525, 527, 528, 529, 530, 531, 532, 533, 534, 535, 536, 537, 538, 540, 542, 544, 545, 548, 549, 550, 551, 552, 553, 554, 556, 557, 558], [0.0, 0.0, 0.0, 0.005946, 0.0, 0.0, 0.0, 0.0, 0.0, 0.0, 0.0, 0.0, 0.0, 0.0, 0.0, 0.0, 0.0, 0.0, 0.0, 0.0, 0.0, 0.0, 0.0, 0.0, 0.0, 0.0, 0.0, 0.0, 0.0, 0.0, 2.039e-05, 0.0, 0.0, 0.0, 0.0, 0.0, 2.064e-07, 0.0, 0.0, 0.0, 0.0, 0.007285, 0.0, 1.063e-05, 0.0, 0.0, 0.0, 0.0, 0.0, 0.0, 0.0, 0.0, 0.0, 0.0, 0.0, 0.0, 0.0, 0.0, 0.0, 0.0, 0.0, 0.0, 0.0, 0.0, 0.004862, 3.68e-08, 0.0, 0.0, 0.0, 0.0, 0.0, 0.0, 0.0, 0.0, 0.0, 0.0, 0.0, 0.0, 0.0, 0.0, 0.0, 0.0, 0.0, 0.0, 0.0, 0.0, 0.0, 0.0, 0.0, 0.0, 0.0, 0.0, 0.0, 0.0, 0.0, 0.0, 0.0, 0.0, 0.0, 0.0, 0.0, 0.0, 0.0, 0.0, 0.0, 0.0, 0.0, 0.0, 0.0, 0.0, 0.0, 0.0, 0.0, 0.0, 0.0, 0.0, 0.0, 0.0, 0.0, 0.0, 0.0, 0.0, 0.0, 0.0, 0.0, 0.0, 0.0, 0.0, 0.0, 0.0, 0.0, 0.0, 0.0, 0.0, 0.0, 0.0, 0.0, 0.0, 0.0, 0.0, 0.0, 0.0, 0.0, 0.0, 0.0, 0.0008452, 3.227e-05, 0.0, 0.0, 5.378e-09, 0.0, 0.0, 0.0, 0.0]): _vg.add([_i], _w, 'REPLACE')
_vg = ob_cube.vertex_groups.new(name='R.CubitoRadio')
_vg = ob_cube.vertex_groups.new(name='R.Carpo')
_vg = ob_cube.vertex_groups.new(name='R.Metacarpo')
_vg = ob_cube.vertex_groups.new(name='R.Coxal')
_vg = ob_cube.vertex_groups.new(name='R.Femur')
_vg = ob_cube.vertex_groups.new(name='R.TibiaPerone')
_vg = ob_cube.vertex_groups.new(name='R.Tarso')
_vg = ob_cube.vertex_groups.new(name='R.Metatarso')
_vg = ob_cube.vertex_groups.new(name='Rabo')
for _i, _w in zip([12, 15, 16, 17, 18, 19, 24, 25, 30, 31, 32, 33, 44, 45, 46, 47, 48, 52, 53, 84, 85, 86, 87, 88, 89, 90, 91, 92, 93, 94, 95, 96, 112, 116, 120, 121, 123, 127, 128, 129, 132, 135, 136, 137, 138, 393, 395, 399, 400, 479, 505, 506, 507, 541, 546, 547], [0.00443, 0.003924, 0.1953, 0.00011, 0.0, 4.471e-05, 0.04226, 0.2534, 0.9923, 0.3361, 1.018, 0.8543, 0.000191, 0.0, 0.0008196, 0.0, 0.1698, 0.6633, 1.016, 0.9359, 0.9366, 0.9828, 0.9428, 0.9761, 0.9665, 0.0, 0.0, 0.005248, 0.006551, 0.01671, 0.002069, 0.0, 0.0, 0.0, 0.0, 0.005911, 1.005, 0.0004143, 0.0002403, 0.137, 0.4511, 0.9846, 0.9765, 0.0, 0.0, 0.1493, 0.9608, 0.9423, 0.005389, 0.1843, 0.9162, 0.9386, 0.001634, 0.0, 0.0, 0.0]): _vg.add([_i], _w, 'REPLACE')
_vg = ob_cube.vertex_groups.new(name='Rabo.001')
for _i, _w in zip([26, 27, 28, 29, 31, 33, 34, 36, 37, 50, 51, 52, 54, 55, 84, 130, 131, 132, 394, 395, 396, 480, 481, 505], [0.981, 1.008, 0.9594, 0.8667, 0.6509, 0.1492, 0.1699, 0.1497, 0.03807, 0.9938, 0.9366, 0.3397, 0.02, 0.05036, 0.03109, 0.9992, 0.915, 0.5454, 0.9745, 0.0267, 0.0916, 0.9693, 0.07487, 0.08493]): _vg.add([_i], _w, 'REPLACE')
_vg = ob_cube.vertex_groups.new(name='Rabo.002')
for _i, _w in zip([28, 29, 34, 35, 36, 37, 51, 54, 55, 131, 133, 134, 396, 397, 398, 401, 481, 482, 483, 484], [0.01659, 0.1663, 0.8294, 1.006, 0.8531, 0.9652, 0.06503, 0.9654, 0.9564, 0.1106, 1.003, 0.9939, 0.9103, 1.036, 1.02, 1.029, 0.9283, 1.058, 1.02, 1.029]): _vg.add([_i], _w, 'REPLACE')
_vg = ob_cube.vertex_groups.new(name='Coxal.001')
for _i, _w in zip([0, 1, 4, 7, 12, 13, 14, 15, 16, 19, 20, 23, 24, 39, 40, 44, 45, 46, 57, 58, 90, 91, 92, 93, 94, 95, 96, 112, 113, 117, 120, 125, 127, 128, 137, 138, 389, 392, 393, 400, 475, 478, 479, 507, 527, 529, 532, 534, 537, 538, 539, 540, 541, 542, 543, 544, 545, 546, 547], [0.162, 0.07046, 0.08733, 0.2376, 0.8934, 0.6791, 0.6436, 0.8665, 0.1308, 0.13, 0.09739, 0.8231, 0.03445, 0.2003, 0.07981, 0.8849, 0.4982, 0.1055, 0.0005278, 0.04657, 0.149, 0.02486, 0.6989, 0.7251, 0.2746, 0.7284, 0.03545, 0.2031, 0.1531, 0.08468, 0.59, 0.2205, 0.8751, 0.1026, 0.7257, 0.08641, 0.1272, 0.8809, 0.1044, 0.6075, 0.1102, 0.8625, 0.08551, 0.5084, 0.02087, 0.06328, 0.05067, 0.05847, 0.7483, 0.5299, 0.3144, 0.8006, 0.6877, 0.7799, 0.3124, 0.7652, 0.4477, 0.7968, 0.7628]): _vg.add([_i], _w, 'REPLACE')
_m = ob_cube.modifiers.new('Simetrizar', 'MIRROR')
_m.merge_threshold = 0.004
_m = ob_cube.modifiers.new('Subdivisión', 'SUBSURF')
_m = ob_cube.modifiers.new('Esqueleto', 'ARMATURE')
_m.object = ob_esqueleto
ob_esqueleto.location = (-9.453e-17, 2.658, 3.14)
ob_esqueleto.rotation_euler = (1.571, 2.22e-16, 2.22e-16)

# ---- collection membership
scene.collection.objects.link(ob_camerarx)
col_collection.objects.link(ob_cube)
col_collection.objects.link(ob_esqueleto)

# ---- scene / render settings (as saved in the file)
scene.camera = ob_camerarx
scene.frame_start = 48; scene.frame_end = 80; scene.frame_set(48)
scene.render.engine = 'BLENDER_EEVEE_NEXT'
scene.cycles.sampling_pattern = 'TABULATED_SOBOL'
scene.cycles.use_light_tree = False
scene.view_settings.view_transform = 'Filmic'
bpy.context.view_layer.update()

# ---- added for rendering (the .blend has no usable light): sun
light_auto_sun = bpy.data.lights.new('AutoSun', 'SUN')
light_auto_sun.energy = 3.0
light_auto_sun.angle = 0.0523599
ob_auto_sun = bpy.data.objects.new('AutoSun', light_auto_sun)
scene.collection.objects.link(ob_auto_sun)
ob_auto_sun.rotation_euler = (0.872665, 0.174533, 0.523599)
bpy.context.view_layer.update()
